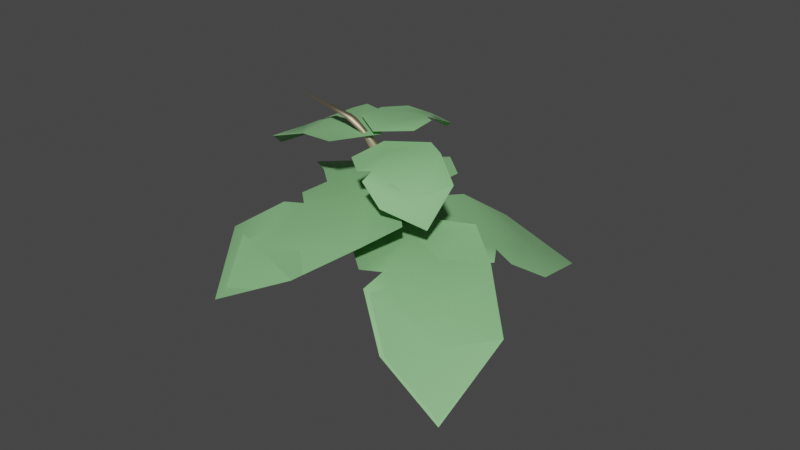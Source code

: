 # Source: BigLeafe2.blend  (saved by Blender 3.0.42; exported with 4.5.12 LTS)
import bpy
from mathutils import Matrix  # noqa: F401  (used for matrix-valued properties, if any)

bpy.ops.wm.read_factory_settings(use_empty=True)
scene = bpy.context.scene
scene.name = 'Scene'

# ---- materials (node trees are filled in below, after node groups)
mat_mat_1 = bpy.data.materials.new('Mat.1')
mat_mat_1.use_transparent_shadow = False
mat_mat_1.diffuse_color = (0.1319, 0.3, 0.123, 1.0)
mat_mat_1.roughness = 0.7451
mat_mat_1.specular_intensity = 1.0
mat_mat = bpy.data.materials.new('Mat')
mat_mat.use_transparent_shadow = False
mat_mat.diffuse_color = (0.2329, 0.53, 0.2173, 1.0)
mat_mat.roughness = 0.7451
mat_mat.specular_intensity = 1.0
mat_mat_2 = bpy.data.materials.new('Mat.2')
mat_mat_2.use_transparent_shadow = False
mat_mat_2.diffuse_color = (0.5, 0.4248, 0.285, 1.0)
mat_mat_2.roughness = 0.5528
mat_mat_2.specular_intensity = 1.0
mat_mat_2.metallic = 1.0

# ---- material node trees
mat_mat_1.use_nodes = True; mat_mat_1.node_tree.nodes.clear()
_N = mat_mat_1.node_tree.nodes; _L = mat_mat_1.node_tree.links
n0 = _N.new('ShaderNodeBsdfPrincipled'); n0.name = 'Principled BSDF'; n0.location = (10, 300)
n0.distribution = 'GGX'
n0.subsurface_method = 'RANDOM_WALK_SKIN'
n0.inputs[0].default_value = (0.1319, 0.3, 0.123, 1.0)
n0.inputs[2].default_value = 0.7451
n0.inputs[3].default_value = 1.45
n0.inputs[13].default_value = 1.0
n0.inputs[27].default_value = (0.0, 0.0, 0.0, 1.0)
n0.inputs[28].default_value = 1.0
n1 = _N.new('ShaderNodeOutputMaterial'); n1.name = 'Material Output'; n1.location = (300, 300)
n2 = _N.new('ShaderNodeNormalMap'); n2.name = 'Normal Map'; n2.location = (-300, -300)
n2.label = 'Normal/Map'
_L.new(n0.outputs[0], n1.inputs[0])
_L.new(n2.outputs[0], n0.inputs[5])
n1.is_active_output = True
mat_mat.use_nodes = True; mat_mat.node_tree.nodes.clear()
_N = mat_mat.node_tree.nodes; _L = mat_mat.node_tree.links
n0 = _N.new('ShaderNodeBsdfPrincipled'); n0.name = 'Principled BSDF'; n0.location = (10, 300)
n0.distribution = 'GGX'
n0.subsurface_method = 'RANDOM_WALK_SKIN'
n0.inputs[0].default_value = (0.2329, 0.53, 0.2173, 1.0)
n0.inputs[2].default_value = 0.7451
n0.inputs[3].default_value = 1.45
n0.inputs[13].default_value = 1.0
n0.inputs[27].default_value = (0.0, 0.0, 0.0, 1.0)
n0.inputs[28].default_value = 1.0
n1 = _N.new('ShaderNodeOutputMaterial'); n1.name = 'Material Output'; n1.location = (300, 300)
n2 = _N.new('ShaderNodeNormalMap'); n2.name = 'Normal Map'; n2.location = (-300, -300)
n2.label = 'Normal/Map'
_L.new(n0.outputs[0], n1.inputs[0])
_L.new(n2.outputs[0], n0.inputs[5])
n1.is_active_output = True
mat_mat_2.use_nodes = True; mat_mat_2.node_tree.nodes.clear()
_N = mat_mat_2.node_tree.nodes; _L = mat_mat_2.node_tree.links
n0 = _N.new('ShaderNodeBsdfPrincipled'); n0.name = 'Principled BSDF'; n0.location = (10, 300)
n0.distribution = 'GGX'
n0.subsurface_method = 'RANDOM_WALK_SKIN'
n0.inputs[0].default_value = (0.5, 0.4248, 0.285, 1.0)
n0.inputs[1].default_value = 1.0
n0.inputs[2].default_value = 0.5528
n0.inputs[3].default_value = 1.45
n0.inputs[13].default_value = 1.0
n0.inputs[27].default_value = (0.0, 0.0, 0.0, 1.0)
n0.inputs[28].default_value = 1.0
n1 = _N.new('ShaderNodeOutputMaterial'); n1.name = 'Material Output'; n1.location = (300, 300)
n2 = _N.new('ShaderNodeNormalMap'); n2.name = 'Normal Map'; n2.location = (-300, -300)
n2.label = 'Normal/Map'
_L.new(n0.outputs[0], n1.inputs[0])
_L.new(n2.outputs[0], n0.inputs[5])
n1.is_active_output = True

# ---- world
world_world = bpy.data.worlds.new('World'); scene.world = world_world
world_world.use_nodes = True; world_world.node_tree.nodes.clear()
_N = world_world.node_tree.nodes; _L = world_world.node_tree.links
n0 = _N.new('ShaderNodeOutputWorld'); n0.name = 'World Output'; n0.location = (300, 300)
n1 = _N.new('ShaderNodeBackground'); n1.name = 'Background'; n1.location = (10, 300)
n1.inputs[0].default_value = (0.05088, 0.05088, 0.05088, 1.0)
_L.new(n1.outputs[0], n0.inputs[0])
n0.is_active_output = True
world_world.color = (0.05088, 0.05088, 0.05088)
world_world.use_sun_shadow = False
world_world.sun_shadow_jitter_overblur = 0.0

# ---- meshes
me_mesh = bpy.data.meshes.new('Mesh')
me_mesh.from_pydata([(-56.6, -17.9, -1.062), (-31.75, -17.92, -11.73), (-28.77, -17.92, -34.18), (-40.52, -19.87, -42.33), (-47.47, -20.06, -38.61), (-47.34, -20.74, -45.87), (-67.35, -21.64, -53.73), (-92.31, -33.61, -48.49), (-90.95, -22.63, -22.99), (-90.95, -22.63, -22.99), (-90.95, -22.58, -23.1), (-70.72, -19.99, -10.14), (-56.64, -17.92, -1.08), (-56.58, -17.93, -1.044), (-31.69, -17.94, -11.7), (-28.82, -17.95, -34.16), (-40.47, -19.9, -42.35), (-47.4, -20.14, -38.63), (-47.36, -20.78, -45.87), (-67.33, -21.68, -53.74), (-92.27, -33.63, -48.52), (-91.0, -22.63, -22.99), (-91.0, -22.63, -22.99), (-91.07, -22.58, -23.07), (-70.76, -20.05, -10.07), (-56.6, -17.95, -1.058), (-78.33, -21.97, -39.5), (-57.07, -20.16, -26.79), (-57.37, -17.92, -27.01), (-78.4, -21.94, -39.56), (-42.15, -19.02, -17.89), (-42.35, -17.92, -18.06), (-2.595, -33.84, -12.83), (-33.46, -33.85, -8.403), (-48.72, -33.85, 13.48), (-41.33, -33.52, 24.96), (-32.32, -33.67, 23.03), (-37.06, -35.58, 29.58), (-24.98, -45.18, 38.56), (4.934, -54.85, 41.98), (16.18, -45.67, 14.41), (16.17, -45.67, 14.4), (16.14, -45.58, 14.4), (6.861, -34.88, 0.07934), (-2.558, -33.85, -12.8), (-2.618, -33.88, -12.84), (-33.52, -33.88, -8.469), (-48.75, -33.9, 13.47), (-41.36, -33.56, 24.96), (-32.3, -33.75, 23.0), (-37.02, -35.62, 29.54), (-25.02, -45.22, 38.57), (4.944, -54.91, 42.0), (16.23, -45.69, 14.42), (16.23, -45.68, 14.43), (16.28, -45.62, 14.38), (6.729, -34.91, 0.1351), (-2.584, -33.89, -12.83), (-5.559, -44.8, 27.78), (-16.5, -35.01, 13.19), (-16.0, -33.85, 13.54), (-5.972, -45.61, 27.33), (-26.42, -33.88, 0.5242), (-26.23, -33.85, 0.6791), (-22.32, 2.968, -27.92), (-34.35, 2.966, -19.01), (-29.42, 2.966, -6.837), (-19.61, 3.317, -4.041), (-16.45, 3.095, -6.886), (-14.89, 1.962, -3.146), (-3.065, -3.587, -2.017), (11.14, -11.1, -8.327), (4.243, -2.28, -20.7), (4.244, -2.281, -20.7), (4.282, -2.233, -20.67), (-10.78, 2.065, -24.99), (-22.29, 2.966, -27.92), (-22.32, 2.955, -27.91), (-34.39, 2.954, -19.01), (-29.43, 2.953, -6.831), (-19.62, 3.304, -4.042), (-16.44, 3.069, -6.922), (-14.87, 1.937, -3.153), (-3.068, -3.604, -2.024), (11.13, -11.12, -8.318), (4.233, -2.273, -20.69), (4.233, -2.277, -20.69), (4.324, -2.252, -20.69), (-10.81, 2.041, -24.91), (-22.3, 2.95, -27.91), (0.4864, -2.818, -10.6), (-14.52, 1.777, -14.34), (-14.03, 2.966, -14.41), (0.8702, -2.633, -10.47), (-26.09, 2.953, -17.11), (-25.94, 2.966, -17.11), (-33.95, -21.49, -35.1), (-30.33, -21.51, -9.685), (-4.671, -21.51, 0.9853), (9.625, -22.15, -6.303), (7.715, -22.63, -13.63), (14.85, -25.48, -10.4), (27.46, -33.96, -23.42), (33.79, -41.67, -50.35), (3.2, -28.86, -56.4), (3.204, -28.87, -56.4), (3.125, -28.79, -56.33), (-17.75, -21.29, -44.32), (-33.91, -21.51, -35.13), (-33.97, -21.53, -35.09), (-30.37, -21.53, -9.652), (-4.685, -21.54, 1.0), (9.621, -22.18, -6.28), (7.699, -22.67, -13.63), (14.81, -25.51, -10.44), (27.44, -33.99, -23.41), (33.8, -41.72, -50.38), (3.239, -28.84, -56.42), (3.238, -28.84, -56.42), (3.115, -28.8, -56.4), (-17.69, -21.33, -44.24), (-33.97, -21.54, -35.13), (16.62, -31.09, -38.78), (-3.061, -22.7, -26.18), (-2.753, -21.51, -26.42), (16.76, -31.22, -38.87), (-19.04, -21.53, -16.52), (-18.92, -21.51, -16.61), (-42.78, 1.155, -30.95), (-31.37, 1.147, -17.52), (-13.5, 1.147, -21.33), (-8.458, 1.608, -31.2), (-12.17, 1.196, -34.78), (-7.89, -1.572, -34.66), (-6.46, -9.589, -45.55), (-11.26, -16.25, -63.81), (-29.71, -5.686, -57.5), (-29.71, -5.687, -57.5), (-29.75, -5.713, -57.41), (-37.38, 0.2045, -42.64), (-42.77, 1.147, -30.99), (-42.76, 1.135, -30.95), (-31.38, 1.131, -17.48), (-13.49, 1.131, -21.32), (-8.45, 1.592, -31.19), (-12.19, 1.162, -34.76), (-7.915, -1.595, -34.69), (-6.495, -9.602, -45.55), (-11.25, -16.28, -63.81), (-29.69, -5.688, -57.48), (-29.69, -5.691, -57.48), (-29.77, -5.739, -57.45), (-37.27, 0.1787, -42.6), (-42.78, 1.127, -30.97), (-15.95, -6.671, -52.18), (-22.61, -0.02538, -37.65), (-22.64, 1.147, -38.11), (-15.77, -6.63, -52.41), (-27.79, 1.131, -25.89), (-27.76, 1.147, -26.04), (-27.13, -28.54, 14.47), (-28.47, -28.57, -10.93), (-55.13, -28.57, -18.87), (-71.18, -26.96, -9.858), (-69.93, -27.16, -2.596), (-77.54, -29.56, -6.019), (-93.84, -40.95, 5.291), (-96.36, -59.76, 24.42), (-70.16, -42.88, 36.12), (-70.17, -42.86, 36.11), (-70.03, -42.78, 36.06), (-45.31, -32.47, 24.93), (-27.15, -28.57, 14.5), (-27.11, -28.56, 14.44), (-28.42, -28.59, -10.98), (-55.13, -28.59, -18.9), (-71.19, -26.99, -9.904), (-69.9, -27.23, -2.609), (-77.51, -29.6, -5.969), (-93.85, -40.97, 5.253), (-96.37, -59.79, 24.38), (-70.19, -42.89, 36.14), (-70.19, -42.87, 36.13), (-70.03, -42.82, 36.15), (-45.35, -32.45, 24.86), (-27.18, -28.6, 14.49), (-82.45, -41.99, 19.35), (-59.72, -29.69, 8.636), (-59.95, -28.57, 9.182), (-82.91, -41.9, 19.58), (-41.32, -28.61, -2.823), (-41.5, -28.57, -2.61), (-24.44, -2.404, -2.531), (-28.6, -2.42, -17.43), (-44.58, -2.42, -22.59), (-52.35, -3.295, -17.62), (-50.71, -3.338, -13.31), (-54.53, -5.477, -15.11), (-57.81, -12.33, -8.017), (-53.68, -19.41, 6.102), (-43.31, -7.598, 11.28), (-43.32, -7.602, 11.28), (-43.37, -7.628, 11.31), (-33.25, -1.832, 3.635), (-24.46, -2.42, -2.511), (-24.43, -2.413, -2.542), (-28.54, -2.435, -17.47), (-44.57, -2.441, -22.59), (-52.34, -3.309, -17.64), (-50.68, -3.374, -13.3), (-54.51, -5.496, -15.1), (-57.87, -12.34, -8.039), (-53.71, -19.43, 6.122), (-43.35, -7.594, 11.27), (-43.35, -7.593, 11.27), (-43.38, -7.635, 11.34), (-33.34, -1.857, 3.531), (-24.39, -2.431, -2.517), (-51.79, -9.868, 1.182), (-43.08, -3.519, -6.612), (-43.53, -2.42, -6.257), (-51.99, -9.99, 1.269), (-34.62, -2.431, -12.96), (-34.78, -2.42, -12.81)], [], [(21, 29, 23), (17, 27, 29), (26, 28, 4), (26, 7, 8), (31, 2, 3), (17, 16, 30), (53, 61, 55), (49, 59, 61), (58, 60, 36), (58, 39, 40), (63, 34, 35), (49, 48, 62), (85, 93, 87), (81, 91, 93), (90, 92, 68), (90, 71, 72), (95, 66, 67), (81, 80, 94), (117, 125, 119), (113, 123, 125), (122, 124, 100), (122, 103, 104), (127, 98, 99), (113, 112, 126), (149, 157, 151), (145, 155, 157), (154, 156, 132), (154, 135, 136), (159, 130, 131), (145, 144, 158), (181, 189, 183), (177, 187, 189), (186, 188, 164), (186, 167, 168), (191, 162, 163), (177, 176, 190), (213, 221, 215), (209, 219, 221), (218, 220, 196), (218, 199, 200), (223, 194, 195), (209, 208, 222), (2, 31, 1), (11, 12, 31), (1, 31, 12), (19, 29, 20), (29, 27, 24), (11, 28, 26), (14, 1, 0), (15, 2, 1), (16, 3, 2), (17, 4, 3), (18, 5, 4), (19, 6, 5), (20, 7, 6), (20, 8, 7), (21, 9, 8), (23, 10, 9), (24, 11, 10), (25, 12, 11), (13, 0, 12), (7, 26, 6), (30, 14, 13), (27, 30, 25), (14, 30, 15), (34, 63, 33), (43, 44, 63), (33, 63, 44), (51, 61, 52), (61, 59, 56), (43, 60, 58), (46, 33, 32), (47, 34, 33), (48, 35, 34), (49, 36, 35), (50, 37, 36), (51, 38, 37), (52, 39, 38), (53, 40, 39), (54, 41, 40), (55, 42, 41), (55, 43, 42), (57, 44, 43), (45, 32, 44), (39, 58, 38), (62, 46, 45), (59, 62, 57), (46, 62, 47), (66, 95, 65), (75, 76, 95), (65, 95, 76), (83, 93, 84), (93, 91, 88), (75, 92, 90), (78, 65, 64), (79, 66, 65), (80, 67, 66), (81, 68, 67), (82, 69, 68), (83, 70, 69), (84, 71, 70), (85, 72, 71), (86, 73, 72), (86, 74, 73), (87, 75, 74), (89, 76, 75), (77, 64, 76), (71, 90, 70), (94, 78, 77), (91, 94, 89), (78, 94, 79), (98, 127, 97), (107, 108, 127), (97, 127, 108), (115, 125, 116), (125, 123, 120), (107, 124, 122), (110, 97, 96), (111, 98, 97), (112, 99, 98), (113, 100, 99), (114, 101, 100), (115, 102, 101), (116, 103, 102), (117, 104, 103), (118, 105, 104), (119, 106, 105), (119, 107, 106), (121, 108, 107), (109, 96, 108), (103, 122, 102), (126, 110, 109), (123, 126, 121), (110, 126, 111), (130, 159, 129), (139, 140, 159), (129, 159, 140), (147, 157, 148), (157, 155, 152), (139, 156, 154), (142, 129, 128), (143, 130, 129), (144, 131, 130), (145, 132, 131), (146, 133, 132), (147, 134, 133), (148, 135, 134), (149, 136, 135), (150, 137, 136), (150, 138, 137), (151, 139, 138), (153, 140, 139), (141, 128, 140), (135, 154, 134), (158, 142, 141), (155, 158, 153), (142, 158, 143), (162, 191, 161), (171, 172, 191), (161, 191, 172), (179, 189, 180), (189, 187, 184), (171, 188, 186), (174, 161, 160), (175, 162, 161), (176, 163, 162), (177, 164, 163), (178, 165, 164), (179, 166, 165), (180, 167, 166), (181, 168, 167), (182, 169, 168), (183, 170, 169), (184, 171, 170), (185, 172, 171), (173, 160, 172), (167, 186, 166), (190, 174, 173), (187, 190, 185), (174, 190, 175), (194, 223, 193), (203, 204, 223), (193, 223, 204), (211, 221, 212), (221, 219, 216), (203, 220, 218), (206, 193, 192), (207, 194, 193), (208, 195, 194), (209, 196, 195), (210, 197, 196), (210, 198, 197), (212, 199, 198), (213, 200, 199), (214, 201, 200), (215, 202, 201), (215, 203, 202), (217, 204, 203), (205, 192, 204), (199, 218, 198), (217, 206, 205), (219, 222, 217), (206, 222, 207), (28, 11, 31), (0, 1, 12), (23, 29, 24), (10, 11, 26), (13, 14, 0), (14, 15, 1), (15, 16, 2), (16, 17, 3), (17, 18, 4), (18, 19, 5), (19, 20, 6), (20, 21, 8), (21, 22, 9), (22, 23, 9), (23, 24, 10), (24, 25, 11), (25, 13, 12), (25, 30, 13), (24, 27, 25), (60, 43, 63), (32, 33, 44), (55, 61, 56), (42, 43, 58), (45, 46, 32), (46, 47, 33), (47, 48, 34), (48, 49, 35), (49, 50, 36), (50, 51, 37), (51, 52, 38), (52, 53, 39), (53, 54, 40), (54, 55, 41), (55, 56, 43), (56, 57, 43), (57, 45, 44), (57, 62, 45), (56, 59, 57), (92, 75, 95), (64, 65, 76), (87, 93, 88), (74, 75, 90), (77, 78, 64), (78, 79, 65), (79, 80, 66), (80, 81, 67), (81, 82, 68), (82, 83, 69), (83, 84, 70), (84, 85, 71), (85, 86, 72), (86, 87, 74), (87, 88, 75), (88, 89, 75), (89, 77, 76), (89, 94, 77), (88, 91, 89), (124, 107, 127), (96, 97, 108), (119, 125, 120), (106, 107, 122), (109, 110, 96), (110, 111, 97), (111, 112, 98), (112, 113, 99), (113, 114, 100), (114, 115, 101), (115, 116, 102), (116, 117, 103), (117, 118, 104), (118, 119, 105), (119, 120, 107), (120, 121, 107), (121, 109, 108), (121, 126, 109), (120, 123, 121), (156, 139, 159), (128, 129, 140), (151, 157, 152), (138, 139, 154), (141, 142, 128), (142, 143, 129), (143, 144, 130), (144, 145, 131), (145, 146, 132), (146, 147, 133), (147, 148, 134), (148, 149, 135), (149, 150, 136), (150, 151, 138), (151, 152, 139), (152, 153, 139), (153, 141, 140), (153, 158, 141), (152, 155, 153), (188, 171, 191), (160, 161, 172), (183, 189, 184), (170, 171, 186), (173, 174, 160), (174, 175, 161), (175, 176, 162), (176, 177, 163), (177, 178, 164), (178, 179, 165), (179, 180, 166), (180, 181, 167), (181, 182, 168), (182, 183, 169), (183, 184, 170), (184, 185, 171), (185, 173, 172), (185, 190, 173), (184, 187, 185), (220, 203, 223), (192, 193, 204), (215, 221, 216), (202, 203, 218), (205, 206, 192), (206, 207, 193), (207, 208, 194), (208, 209, 195), (209, 210, 196), (210, 211, 198), (211, 212, 198), (212, 213, 199), (213, 214, 200), (214, 215, 201), (215, 216, 203), (216, 217, 203), (217, 205, 204), (217, 222, 206), (216, 219, 217), (21, 20, 29), (22, 21, 23), (29, 19, 18), (5, 6, 26), (10, 26, 8), (9, 10, 8), (31, 3, 4), (16, 15, 30), (53, 52, 61), (54, 53, 55), (61, 51, 50), (37, 38, 58), (42, 58, 40), (41, 42, 40), (63, 35, 36), (48, 47, 62), (85, 84, 93), (86, 85, 87), (93, 83, 82), (69, 70, 90), (74, 90, 72), (73, 74, 72), (95, 67, 68), (80, 79, 94), (117, 116, 125), (118, 117, 119), (125, 115, 114), (101, 102, 122), (106, 122, 104), (105, 106, 104), (127, 99, 100), (112, 111, 126), (149, 148, 157), (150, 149, 151), (157, 147, 146), (133, 134, 154), (138, 154, 136), (137, 138, 136), (159, 131, 132), (144, 143, 158), (181, 180, 189), (182, 181, 183), (189, 179, 178), (165, 166, 186), (170, 186, 168), (169, 170, 168), (191, 163, 164), (176, 175, 190), (213, 212, 221), (214, 213, 215), (221, 211, 210), (197, 198, 218), (202, 218, 200), (201, 202, 200), (223, 195, 196), (208, 207, 222), (17, 29, 18), (4, 5, 26), (28, 31, 4), (49, 61, 50), (36, 37, 58), (60, 63, 36), (81, 93, 82), (68, 69, 90), (92, 95, 68), (113, 125, 114), (100, 101, 122), (124, 127, 100), (145, 157, 146), (132, 133, 154), (156, 159, 132), (177, 189, 178), (164, 165, 186), (188, 191, 164), (209, 221, 210), (196, 197, 218), (220, 223, 196), (27, 17, 30), (59, 49, 62), (91, 81, 94), (123, 113, 126), (155, 145, 158), (187, 177, 190), (219, 209, 222)])
me_mesh.polygons.foreach_set('use_smooth', [True] * 420)
me_mesh.polygons.foreach_set('material_index', [1, 1, 1, 1, 1, 1, 1, 1, 1, 1, 1, 1, 1, 1, 1, 1, 1, 1, 1, 1, 1, 1, 1, 1, 1, 1, 1, 1, 1, 1, 1, 1, 1, 1, 1, 1, 1, 1, 1, 1, 1, 1, 1, 1, 1, 1, 1, 1, 1, 1, 1, 1, 1, 1, 1, 1, 1, 1, 1, 1, 1, 1, 1, 1, 1, 1, 1, 1, 1, 1, 1, 1, 1, 1, 1, 1, 1, 1, 1, 1, 1, 1, 1, 1, 1, 1, 1, 1, 1, 1, 1, 1, 1, 1, 1, 1, 1, 1, 1, 1, 1, 1, 1, 1, 1, 1, 1, 1, 1, 1, 1, 1, 1, 1, 1, 1, 1, 1, 1, 1, 1, 1, 1, 1, 1, 1, 1, 1, 1, 1, 1, 1, 1, 1, 1, 1, 1, 1, 1, 1, 1, 1, 1, 1, 1, 1, 1, 1, 1, 1, 1, 1, 1, 1, 1, 1, 1, 1, 1, 1, 1, 1, 1, 1, 1, 1, 1, 1, 1, 1, 1, 1, 1, 1, 1, 1, 1, 1, 1, 1, 1, 1, 1, 1, 1, 1, 1, 1, 1, 1, 1, 1, 1, 1, 1, 1, 1, 1, 1, 1, 1, 1, 1, 1, 1, 1, 1, 1, 1, 1, 1, 1, 1, 1, 1, 1, 1, 1, 1, 1, 1, 1, 1, 1, 1, 1, 1, 1, 1, 1, 1, 1, 1, 1, 1, 1, 1, 1, 1, 1, 1, 1, 1, 1, 1, 1, 1, 1, 1, 1, 1, 1, 1, 1, 1, 1, 1, 1, 1, 1, 1, 1, 1, 1, 1, 1, 1, 1, 1, 1, 1, 1, 1, 1, 1, 1, 1, 1, 1, 1, 1, 1, 1, 1, 1, 1, 1, 1, 1, 1, 1, 1, 1, 1, 1, 1, 1, 1, 1, 1, 1, 1, 1, 1, 1, 1, 1, 1, 1, 1, 1, 1, 1, 1, 1, 1, 1, 1, 1, 1, 1, 1, 1, 1, 1, 1, 1, 1, 1, 1, 1, 1, 1, 1, 1, 1, 1, 1, 1, 1, 1, 1, 1, 1, 1, 1, 1, 1, 1, 1, 1, 1, 1, 1, 1, 1, 1, 1, 1, 1, 1, 1, 1, 1, 1, 1, 1, 1, 1, 1, 1, 1, 1, 1, 1, 1, 1, 1, 1, 1, 1, 1, 1, 1, 1, 1, 1, 1, 1, 1, 1, 1, 1, 1, 1, 1, 1, 1, 1, 1, 1, 1, 1, 1, 1, 1, 1, 1, 1, 1, 1, 1, 1, 1, 1, 1, 1, 1, 1, 1])
_k = set([(0, 12), (0, 13), (1, 2), (1, 14), (1, 15), (2, 15), (2, 16), (3, 4), (3, 16), (4, 5), (4, 17), (4, 18), (5, 6), (5, 18), (6, 19), (7, 8), (7, 20), (8, 9), (8, 20), (8, 21), (8, 26), (9, 21), (9, 22), (10, 23), (10, 26), (11, 12), (11, 24), (11, 25), (12, 25), (13, 14), (13, 25), (14, 15), (16, 17), (17, 18), (18, 19), (19, 20), (20, 21), (21, 29), (22, 23), (23, 24), (23, 29), (24, 25), (32, 44), (32, 45), (32, 46), (33, 46), (34, 47), (35, 36), (35, 48), (36, 37), (36, 49), (37, 50), (37, 51), (38, 51), (39, 52), (40, 42), (40, 53), (40, 54), (41, 42), (41, 54), (42, 55), (43, 44), (43, 55), (43, 56), (43, 57), (44, 57), (45, 46), (45, 57), (46, 47), (47, 48), (48, 49), (51, 52), (52, 53), (53, 54), (53, 55), (54, 55), (64, 76), (64, 77), (64, 78), (65, 78), (66, 67), (66, 79), (67, 68), (67, 80), (68, 69), (68, 81), (69, 70), (69, 82), (70, 83), (71, 72), (71, 84), (71, 85), (72, 73), (72, 74), (72, 85), (72, 90), (73, 74), (73, 86), (74, 86), (74, 87), (74, 90), (75, 76), (75, 87), (75, 88), (76, 89), (77, 89), (78, 79), (79, 80), (82, 83), (83, 84), (85, 86), (85, 87), (85, 93), (86, 87), (87, 93), (96, 108), (96, 109), (97, 98), (97, 110), (98, 99), (98, 111), (99, 100), (99, 112), (100, 101), (100, 113), (101, 102), (101, 114), (102, 115), (103, 104), (103, 116), (103, 117), (104, 105), (104, 106), (104, 117), (105, 106), (105, 118), (105, 119), (106, 119), (107, 119), (107, 120), (107, 121), (108, 109), (108, 121), (109, 110), (109, 121), (110, 111), (111, 112), (112, 113), (113, 114), (115, 116), (116, 117), (117, 118), (117, 119), (118, 119), (128, 140), (128, 141), (128, 142), (129, 142), (130, 143), (131, 132), (131, 144), (132, 133), (132, 145), (133, 134), (133, 146), (134, 147), (134, 148), (135, 136), (135, 148), (135, 149), (136, 138), (136, 149), (136, 150), (137, 150), (138, 150), (138, 151), (139, 140), (139, 151), (139, 152), (139, 153), (140, 141), (140, 153), (141, 142), (141, 153), (142, 143), (143, 144), (144, 145), (145, 146), (148, 149), (149, 150), (149, 151), (149, 157), (150, 151), (151, 157), (160, 161), (160, 172), (160, 173), (161, 174), (162, 175), (163, 164), (163, 176), (164, 165), (164, 177), (165, 178), (165, 179), (166, 179), (167, 180), (167, 181), (168, 170), (168, 181), (169, 170), (169, 182), (170, 171), (170, 183), (170, 184), (171, 172), (171, 184), (171, 185), (172, 173), (172, 185), (173, 174), (174, 175), (175, 176), (176, 177), (177, 178), (179, 180), (180, 181), (181, 182), (181, 183), (183, 184), (192, 204), (192, 205), (193, 194), (193, 206), (194, 207), (195, 196), (195, 208), (196, 197), (196, 209), (197, 198), (197, 210), (198, 210), (198, 211), (199, 200), (199, 212), (199, 213), (200, 201), (200, 202), (200, 213), (200, 214), (200, 218), (201, 202), (201, 214), (201, 215), (202, 215), (202, 218), (203, 215), (203, 216), (203, 217), (204, 205), (204, 217), (206, 207), (206, 217), (207, 208), (209, 210), (210, 211), (211, 212), (212, 213), (213, 221), (215, 221)])
me_mesh.attributes.new('sharp_edge', 'BOOLEAN', 'EDGE').data.foreach_set('value', [ (min(e.vertices), max(e.vertices)) in _k for e in me_mesh.edges])
_uv = me_mesh.uv_layers.new(name='UVW')
_uv.uv.foreach_set('vector', [0.01811, 0.3077, 0.2416, 0.306, 0.01804, 0.3093, 0.4027, 0.6244, 0.2387, 0.6224, 0.2416, 0.306, 0.2416, 0.306, 0.2387, 0.6224, 0.4027, 0.6244, 0.2416, 0.306, 0.2443, 0.0, 0.01811, 0.3077, 0.2367, 0.8438, 0.4615, 0.8507, 0.4751, 0.6652, 0.4027, 0.6244, 0.4751, 0.6652, 0.2367, 0.8438, 0.01811, 0.3077, 0.2416, 0.306, 0.01804, 0.3093, 0.4027, 0.6244, 0.2387, 0.6224, 0.2416, 0.306, 0.2416, 0.306, 0.2387, 0.6224, 0.4027, 0.6244, 0.2416, 0.306, 0.2443, 0.0, 0.01811, 0.3077, 0.2367, 0.8438, 0.4615, 0.8507, 0.4751, 0.6652, 0.4027, 0.6244, 0.4751, 0.6652, 0.2367, 0.8438, 0.01811, 0.3077, 0.2416, 0.306, 0.01804, 0.3093, 0.4027, 0.6244, 0.2387, 0.6224, 0.2416, 0.306, 0.2416, 0.306, 0.2387, 0.6224, 0.4027, 0.6244, 0.2416, 0.306, 0.2443, 0.0, 0.01811, 0.3077, 0.2367, 0.8438, 0.4615, 0.8507, 0.4751, 0.6652, 0.4027, 0.6244, 0.4751, 0.6652, 0.2367, 0.8438, 0.01811, 0.3077, 0.2416, 0.306, 0.01804, 0.3093, 0.4027, 0.6244, 0.2387, 0.6224, 0.2416, 0.306, 0.2416, 0.306, 0.2387, 0.6224, 0.4027, 0.6244, 0.2416, 0.306, 0.2443, 0.0, 0.01811, 0.3077, 0.2367, 0.8438, 0.4615, 0.8507, 0.4751, 0.6652, 0.4027, 0.6244, 0.4751, 0.6652, 0.2367, 0.8438, 0.01811, 0.3077, 0.2416, 0.306, 0.01804, 0.3093, 0.4027, 0.6244, 0.2387, 0.6224, 0.2416, 0.306, 0.2416, 0.306, 0.2387, 0.6224, 0.4027, 0.6244, 0.2416, 0.306, 0.2443, 0.0, 0.01811, 0.3077, 0.2367, 0.8438, 0.4615, 0.8507, 0.4751, 0.6652, 0.4027, 0.6244, 0.4751, 0.6652, 0.2367, 0.8438, 0.01811, 0.3077, 0.2416, 0.306, 0.01804, 0.3093, 0.4027, 0.6244, 0.2387, 0.6224, 0.2416, 0.306, 0.2416, 0.306, 0.2387, 0.6224, 0.4027, 0.6244, 0.2416, 0.306, 0.2443, 0.0, 0.01811, 0.3077, 0.2367, 0.8438, 0.4615, 0.8507, 0.4751, 0.6652, 0.4027, 0.6244, 0.4751, 0.6652, 0.2367, 0.8438, 0.01811, 0.3077, 0.2416, 0.306, 0.01804, 0.3093, 0.4027, 0.6244, 0.2387, 0.6224, 0.2416, 0.306, 0.2416, 0.306, 0.2387, 0.6224, 0.4027, 0.6244, 0.2416, 0.306, 0.2443, 0.0, 0.01811, 0.3077, 0.2367, 0.8438, 0.4615, 0.8507, 0.4751, 0.6652, 0.4027, 0.6244, 0.4751, 0.6652, 0.2367, 0.8438, 0.4615, 0.8507, 0.2367, 0.8438, 0.2353, 1.0, 0.007436, 0.6196, 2.187e-05, 0.8365, 0.2367, 0.8438, 0.2353, 1.0, 0.2367, 0.8438, 2.187e-05, 0.8365, 0.4344, 0.3032, 0.2416, 0.306, 0.2443, 0.0, 0.2416, 0.306, 0.2387, 0.6224, 0.007436, 0.6196, 0.007436, 0.6196, 0.2387, 0.6224, 0.2416, 0.306, 0.1168, 0.0, 0.1168, 1.0, 0.0, 1.0, 0.2274, 0.0, 0.2274, 1.0, 0.1168, 1.0, 0.3033, 0.0, 0.3033, 1.0, 0.2274, 1.0, 0.3372, 0.0, 0.3372, 1.0, 0.3033, 1.0, 0.3739, 0.0, 0.3739, 1.0, 0.3372, 1.0, 0.482, 0.0, 0.482, 1.0, 0.3739, 1.0, 0.628, 0.0, 0.628, 1.0, 0.482, 1.0, 0.628, 0.0, 0.7838, 1.0, 0.628, 1.0, 0.7838, 0.0, 0.7838, 1.0, 0.7838, 1.0, 0.7845, 0.0, 0.7845, 1.0, 0.7838, 1.0, 0.9112, 0.0, 0.9112, 1.0, 0.7845, 1.0, 0.9997, 0.0, 0.9997, 1.0, 0.9112, 1.0, 1.0, 0.0, 1.0, 1.0, 0.9997, 1.0, 0.2443, 0.0, 0.2416, 0.306, 0.4344, 0.3032, 0.2367, 0.8438, 0.2353, 1.0, 0.0, 0.8371, 0.2387, 0.6224, 0.2367, 0.8438, 2.187e-05, 0.8365, 0.2353, 1.0, 0.2367, 0.8438, 0.4615, 0.8507, 0.4615, 0.8507, 0.2367, 0.8438, 0.2353, 1.0, 0.007436, 0.6196, 2.187e-05, 0.8365, 0.2367, 0.8438, 0.2353, 1.0, 0.2367, 0.8438, 2.187e-05, 0.8365, 0.4344, 0.3032, 0.2416, 0.306, 0.2443, 0.0, 0.2416, 0.306, 0.2387, 0.6224, 0.007436, 0.6196, 0.007436, 0.6196, 0.2387, 0.6224, 0.2416, 0.306, 0.1168, 0.0, 0.1168, 1.0, 0.0, 1.0, 0.2274, 0.0, 0.2274, 1.0, 0.1168, 1.0, 0.3033, 0.0, 0.3033, 1.0, 0.2274, 1.0, 0.3372, 0.0, 0.3372, 1.0, 0.3033, 1.0, 0.3739, 0.0, 0.3739, 1.0, 0.3372, 1.0, 0.482, 0.0, 0.482, 1.0, 0.3739, 1.0, 0.628, 0.0, 0.628, 1.0, 0.482, 1.0, 0.7838, 0.0, 0.7838, 1.0, 0.628, 1.0, 0.7838, 0.0, 0.7838, 1.0, 0.7838, 1.0, 0.7845, 0.0, 0.7845, 1.0, 0.7838, 1.0, 0.7845, 0.0, 0.9112, 1.0, 0.7845, 1.0, 0.9997, 0.0, 0.9997, 1.0, 0.9112, 1.0, 1.0, 0.0, 1.0, 1.0, 0.9997, 1.0, 0.2443, 0.0, 0.2416, 0.306, 0.4344, 0.3032, 0.2367, 0.8438, 0.2353, 1.0, 0.0, 0.8371, 0.2387, 0.6224, 0.2367, 0.8438, 2.187e-05, 0.8365, 0.2353, 1.0, 0.2367, 0.8438, 0.4615, 0.8507, 0.4615, 0.8507, 0.2367, 0.8438, 0.2353, 1.0, 0.007436, 0.6196, 2.187e-05, 0.8365, 0.2367, 0.8438, 0.2353, 1.0, 0.2367, 0.8438, 2.187e-05, 0.8365, 0.4344, 0.3032, 0.2416, 0.306, 0.2443, 0.0, 0.2416, 0.306, 0.2387, 0.6224, 0.007436, 0.6196, 0.007436, 0.6196, 0.2387, 0.6224, 0.2416, 0.306, 0.1168, 0.0, 0.1168, 1.0, 0.0, 1.0, 0.2274, 0.0, 0.2274, 1.0, 0.1168, 1.0, 0.3033, 0.0, 0.3033, 1.0, 0.2274, 1.0, 0.3372, 0.0, 0.3372, 1.0, 0.3033, 1.0, 0.3739, 0.0, 0.3739, 1.0, 0.3372, 1.0, 0.482, 0.0, 0.482, 1.0, 0.3739, 1.0, 0.628, 0.0, 0.628, 1.0, 0.482, 1.0, 0.7838, 0.0, 0.7838, 1.0, 0.628, 1.0, 0.7838, 0.0, 0.7838, 1.0, 0.7838, 1.0, 0.7838, 0.0, 0.7845, 1.0, 0.7838, 1.0, 0.7845, 0.0, 0.9112, 1.0, 0.7845, 1.0, 0.9997, 0.0, 0.9997, 1.0, 0.9112, 1.0, 1.0, 0.0, 1.0, 1.0, 0.9997, 1.0, 0.2443, 0.0, 0.2416, 0.306, 0.4344, 0.3032, 0.2367, 0.8438, 0.2353, 1.0, 0.0, 0.8371, 0.2387, 0.6224, 0.2367, 0.8438, 2.187e-05, 0.8365, 0.2353, 1.0, 0.2367, 0.8438, 0.4615, 0.8507, 0.4615, 0.8507, 0.2367, 0.8438, 0.2353, 1.0, 0.007436, 0.6196, 2.187e-05, 0.8365, 0.2367, 0.8438, 0.2353, 1.0, 0.2367, 0.8438, 2.187e-05, 0.8365, 0.4344, 0.3032, 0.2416, 0.306, 0.2443, 0.0, 0.2416, 0.306, 0.2387, 0.6224, 0.007436, 0.6196, 0.007436, 0.6196, 0.2387, 0.6224, 0.2416, 0.306, 0.1168, 0.0, 0.1168, 1.0, 0.0, 1.0, 0.2274, 0.0, 0.2274, 1.0, 0.1168, 1.0, 0.3033, 0.0, 0.3033, 1.0, 0.2274, 1.0, 0.3372, 0.0, 0.3372, 1.0, 0.3033, 1.0, 0.3739, 0.0, 0.3739, 1.0, 0.3372, 1.0, 0.482, 0.0, 0.482, 1.0, 0.3739, 1.0, 0.628, 0.0, 0.628, 1.0, 0.482, 1.0, 0.7838, 0.0, 0.7838, 1.0, 0.628, 1.0, 0.7838, 0.0, 0.7838, 1.0, 0.7838, 1.0, 0.7845, 0.0, 0.7845, 1.0, 0.7838, 1.0, 0.7845, 0.0, 0.9112, 1.0, 0.7845, 1.0, 0.9997, 0.0, 0.9997, 1.0, 0.9112, 1.0, 1.0, 0.0, 1.0, 1.0, 0.9997, 1.0, 0.2443, 0.0, 0.2416, 0.306, 0.4344, 0.3032, 0.2367, 0.8438, 0.2353, 1.0, 0.0, 0.8371, 0.2387, 0.6224, 0.2367, 0.8438, 2.187e-05, 0.8365, 0.2353, 1.0, 0.2367, 0.8438, 0.4615, 0.8507, 0.4615, 0.8507, 0.2367, 0.8438, 0.2353, 1.0, 0.007436, 0.6196, 2.187e-05, 0.8365, 0.2367, 0.8438, 0.2353, 1.0, 0.2367, 0.8438, 2.187e-05, 0.8365, 0.4344, 0.3032, 0.2416, 0.306, 0.2443, 0.0, 0.2416, 0.306, 0.2387, 0.6224, 0.007436, 0.6196, 0.007436, 0.6196, 0.2387, 0.6224, 0.2416, 0.306, 0.1168, 0.0, 0.1168, 1.0, 0.0, 1.0, 0.2274, 0.0, 0.2274, 1.0, 0.1168, 1.0, 0.3033, 0.0, 0.3033, 1.0, 0.2274, 1.0, 0.3372, 0.0, 0.3372, 1.0, 0.3033, 1.0, 0.3739, 0.0, 0.3739, 1.0, 0.3372, 1.0, 0.482, 0.0, 0.482, 1.0, 0.3739, 1.0, 0.628, 0.0, 0.628, 1.0, 0.482, 1.0, 0.7838, 0.0, 0.7838, 1.0, 0.628, 1.0, 0.7838, 0.0, 0.7838, 1.0, 0.7838, 1.0, 0.7838, 0.0, 0.7845, 1.0, 0.7838, 1.0, 0.7845, 0.0, 0.9112, 1.0, 0.7845, 1.0, 0.9997, 0.0, 0.9997, 1.0, 0.9112, 1.0, 1.0, 0.0, 1.0, 1.0, 0.9997, 1.0, 0.2443, 0.0, 0.2416, 0.306, 0.4344, 0.3032, 0.2367, 0.8438, 0.2353, 1.0, 0.0, 0.8371, 0.2387, 0.6224, 0.2367, 0.8438, 2.187e-05, 0.8365, 0.2353, 1.0, 0.2367, 0.8438, 0.4615, 0.8507, 0.4615, 0.8507, 0.2367, 0.8438, 0.2353, 1.0, 0.007436, 0.6196, 2.187e-05, 0.8365, 0.2367, 0.8438, 0.2353, 1.0, 0.2367, 0.8438, 2.187e-05, 0.8365, 0.4344, 0.3032, 0.2416, 0.306, 0.2443, 0.0, 0.2416, 0.306, 0.2387, 0.6224, 0.007436, 0.6196, 0.007436, 0.6196, 0.2387, 0.6224, 0.2416, 0.306, 0.1168, 0.0, 0.1168, 1.0, 0.0, 1.0, 0.2274, 0.0, 0.2274, 1.0, 0.1168, 1.0, 0.3033, 0.0, 0.3033, 1.0, 0.2274, 1.0, 0.3372, 0.0, 0.3372, 1.0, 0.3033, 1.0, 0.3739, 0.0, 0.3739, 1.0, 0.3372, 1.0, 0.482, 0.0, 0.482, 1.0, 0.3739, 1.0, 0.628, 0.0, 0.628, 1.0, 0.482, 1.0, 0.7838, 0.0, 0.7838, 1.0, 0.628, 1.0, 0.7838, 0.0, 0.7838, 1.0, 0.7838, 1.0, 0.7845, 0.0, 0.7845, 1.0, 0.7838, 1.0, 0.9112, 0.0, 0.9112, 1.0, 0.7845, 1.0, 0.9997, 0.0, 0.9997, 1.0, 0.9112, 1.0, 1.0, 0.0, 1.0, 1.0, 0.9997, 1.0, 0.2443, 0.0, 0.2416, 0.306, 0.4344, 0.3032, 0.2367, 0.8438, 0.2353, 1.0, 0.0, 0.8371, 0.2387, 0.6224, 0.2367, 0.8438, 2.187e-05, 0.8365, 0.2353, 1.0, 0.2367, 0.8438, 0.4615, 0.8507, 0.4615, 0.8507, 0.2367, 0.8438, 0.2353, 1.0, 0.007436, 0.6196, 2.187e-05, 0.8365, 0.2367, 0.8438, 0.2353, 1.0, 0.2367, 0.8438, 2.187e-05, 0.8365, 0.4344, 0.3032, 0.2416, 0.306, 0.2443, 0.0, 0.2416, 0.306, 0.2387, 0.6224, 0.007436, 0.6196, 0.007436, 0.6196, 0.2387, 0.6224, 0.2416, 0.306, 0.1168, 0.0, 0.1168, 1.0, 0.0, 1.0, 0.2274, 0.0, 0.2274, 1.0, 0.1168, 1.0, 0.3033, 0.0, 0.3033, 1.0, 0.2274, 1.0, 0.3372, 0.0, 0.3372, 1.0, 0.3033, 1.0, 0.3739, 0.0, 0.3739, 1.0, 0.3372, 1.0, 0.3739, 0.0, 0.482, 1.0, 0.3739, 1.0, 0.628, 0.0, 0.628, 1.0, 0.482, 1.0, 0.7838, 0.0, 0.7838, 1.0, 0.628, 1.0, 0.7838, 0.0, 0.7838, 1.0, 0.7838, 1.0, 0.7845, 0.0, 0.7845, 1.0, 0.7838, 1.0, 0.7845, 0.0, 0.9112, 1.0, 0.7845, 1.0, 0.9997, 0.0, 0.9997, 1.0, 0.9112, 1.0, 1.0, 0.0, 1.0, 1.0, 0.9997, 1.0, 0.2443, 0.0, 0.2416, 0.306, 0.4344, 0.3032, 2.187e-05, 0.8365, 0.2353, 1.0, 0.0, 0.8371, 0.2387, 0.6224, 0.2367, 0.8438, 2.187e-05, 0.8365, 0.2353, 1.0, 0.2367, 0.8438, 0.4615, 0.8507, 0.2387, 0.6224, 0.007436, 0.6196, 0.2367, 0.8438, 0.0, 0.8371, 0.2353, 1.0, 2.187e-05, 0.8365, 0.01804, 0.3093, 0.2416, 0.306, 0.007436, 0.6196, 0.01804, 0.3093, 0.007436, 0.6196, 0.2416, 0.306, 0.0, 0.0, 0.1168, 0.0, 0.0, 1.0, 0.1168, 0.0, 0.2274, 0.0, 0.1168, 1.0, 0.2274, 0.0, 0.3033, 0.0, 0.2274, 1.0, 0.3033, 0.0, 0.3372, 0.0, 0.3033, 1.0, 0.3372, 0.0, 0.3739, 0.0, 0.3372, 1.0, 0.3739, 0.0, 0.482, 0.0, 0.3739, 1.0, 0.482, 0.0, 0.628, 0.0, 0.482, 1.0, 0.628, 0.0, 0.7838, 0.0, 0.7838, 1.0, 0.7838, 0.0, 0.7838, 0.0, 0.7838, 1.0, 0.7838, 0.0, 0.7845, 0.0, 0.7838, 1.0, 0.7845, 0.0, 0.9112, 0.0, 0.7845, 1.0, 0.9112, 0.0, 0.9997, 0.0, 0.9112, 1.0, 0.9997, 0.0, 1.0, 0.0, 0.9997, 1.0, 2.187e-05, 0.8365, 0.2367, 0.8438, 0.0, 0.8371, 0.007436, 0.6196, 0.2387, 0.6224, 2.187e-05, 0.8365, 0.2387, 0.6224, 0.007436, 0.6196, 0.2367, 0.8438, 0.0, 0.8371, 0.2353, 1.0, 2.187e-05, 0.8365, 0.01804, 0.3093, 0.2416, 0.306, 0.007436, 0.6196, 0.01804, 0.3093, 0.007436, 0.6196, 0.2416, 0.306, 0.0, 0.0, 0.1168, 0.0, 0.0, 1.0, 0.1168, 0.0, 0.2274, 0.0, 0.1168, 1.0, 0.2274, 0.0, 0.3033, 0.0, 0.2274, 1.0, 0.3033, 0.0, 0.3372, 0.0, 0.3033, 1.0, 0.3372, 0.0, 0.3739, 0.0, 0.3372, 1.0, 0.3739, 0.0, 0.482, 0.0, 0.3739, 1.0, 0.482, 0.0, 0.628, 0.0, 0.482, 1.0, 0.628, 0.0, 0.7838, 0.0, 0.628, 1.0, 0.7838, 0.0, 0.7838, 0.0, 0.7838, 1.0, 0.7838, 0.0, 0.7845, 0.0, 0.7838, 1.0, 0.7845, 0.0, 0.9112, 0.0, 0.9112, 1.0, 0.9112, 0.0, 0.9997, 0.0, 0.9112, 1.0, 0.9997, 0.0, 1.0, 0.0, 0.9997, 1.0, 2.187e-05, 0.8365, 0.2367, 0.8438, 0.0, 0.8371, 0.007436, 0.6196, 0.2387, 0.6224, 2.187e-05, 0.8365, 0.2387, 0.6224, 0.007436, 0.6196, 0.2367, 0.8438, 0.0, 0.8371, 0.2353, 1.0, 2.187e-05, 0.8365, 0.01804, 0.3093, 0.2416, 0.306, 0.007436, 0.6196, 0.01804, 0.3093, 0.007436, 0.6196, 0.2416, 0.306, 0.0, 0.0, 0.1168, 0.0, 0.0, 1.0, 0.1168, 0.0, 0.2274, 0.0, 0.1168, 1.0, 0.2274, 0.0, 0.3033, 0.0, 0.2274, 1.0, 0.3033, 0.0, 0.3372, 0.0, 0.3033, 1.0, 0.3372, 0.0, 0.3739, 0.0, 0.3372, 1.0, 0.3739, 0.0, 0.482, 0.0, 0.3739, 1.0, 0.482, 0.0, 0.628, 0.0, 0.482, 1.0, 0.628, 0.0, 0.7838, 0.0, 0.628, 1.0, 0.7838, 0.0, 0.7838, 0.0, 0.7838, 1.0, 0.7838, 0.0, 0.7845, 0.0, 0.7845, 1.0, 0.7845, 0.0, 0.9112, 0.0, 0.9112, 1.0, 0.9112, 0.0, 0.9997, 0.0, 0.9112, 1.0, 0.9997, 0.0, 1.0, 0.0, 0.9997, 1.0, 2.187e-05, 0.8365, 0.2367, 0.8438, 0.0, 0.8371, 0.007436, 0.6196, 0.2387, 0.6224, 2.187e-05, 0.8365, 0.2387, 0.6224, 0.007436, 0.6196, 0.2367, 0.8438, 0.0, 0.8371, 0.2353, 1.0, 2.187e-05, 0.8365, 0.01804, 0.3093, 0.2416, 0.306, 0.007436, 0.6196, 0.01804, 0.3093, 0.007436, 0.6196, 0.2416, 0.306, 0.0, 0.0, 0.1168, 0.0, 0.0, 1.0, 0.1168, 0.0, 0.2274, 0.0, 0.1168, 1.0, 0.2274, 0.0, 0.3033, 0.0, 0.2274, 1.0, 0.3033, 0.0, 0.3372, 0.0, 0.3033, 1.0, 0.3372, 0.0, 0.3739, 0.0, 0.3372, 1.0, 0.3739, 0.0, 0.482, 0.0, 0.3739, 1.0, 0.482, 0.0, 0.628, 0.0, 0.482, 1.0, 0.628, 0.0, 0.7838, 0.0, 0.628, 1.0, 0.7838, 0.0, 0.7838, 0.0, 0.7838, 1.0, 0.7838, 0.0, 0.7845, 0.0, 0.7838, 1.0, 0.7845, 0.0, 0.9112, 0.0, 0.9112, 1.0, 0.9112, 0.0, 0.9997, 0.0, 0.9112, 1.0, 0.9997, 0.0, 1.0, 0.0, 0.9997, 1.0, 2.187e-05, 0.8365, 0.2367, 0.8438, 0.0, 0.8371, 0.007436, 0.6196, 0.2387, 0.6224, 2.187e-05, 0.8365, 0.2387, 0.6224, 0.007436, 0.6196, 0.2367, 0.8438, 0.0, 0.8371, 0.2353, 1.0, 2.187e-05, 0.8365, 0.01804, 0.3093, 0.2416, 0.306, 0.007436, 0.6196, 0.01804, 0.3093, 0.007436, 0.6196, 0.2416, 0.306, 0.0, 0.0, 0.1168, 0.0, 0.0, 1.0, 0.1168, 0.0, 0.2274, 0.0, 0.1168, 1.0, 0.2274, 0.0, 0.3033, 0.0, 0.2274, 1.0, 0.3033, 0.0, 0.3372, 0.0, 0.3033, 1.0, 0.3372, 0.0, 0.3739, 0.0, 0.3372, 1.0, 0.3739, 0.0, 0.482, 0.0, 0.3739, 1.0, 0.482, 0.0, 0.628, 0.0, 0.482, 1.0, 0.628, 0.0, 0.7838, 0.0, 0.628, 1.0, 0.7838, 0.0, 0.7838, 0.0, 0.7838, 1.0, 0.7838, 0.0, 0.7845, 0.0, 0.7845, 1.0, 0.7845, 0.0, 0.9112, 0.0, 0.9112, 1.0, 0.9112, 0.0, 0.9997, 0.0, 0.9112, 1.0, 0.9997, 0.0, 1.0, 0.0, 0.9997, 1.0, 2.187e-05, 0.8365, 0.2367, 0.8438, 0.0, 0.8371, 0.007436, 0.6196, 0.2387, 0.6224, 2.187e-05, 0.8365, 0.2387, 0.6224, 0.007436, 0.6196, 0.2367, 0.8438, 0.0, 0.8371, 0.2353, 1.0, 2.187e-05, 0.8365, 0.01804, 0.3093, 0.2416, 0.306, 0.007436, 0.6196, 0.01804, 0.3093, 0.007436, 0.6196, 0.2416, 0.306, 0.0, 0.0, 0.1168, 0.0, 0.0, 1.0, 0.1168, 0.0, 0.2274, 0.0, 0.1168, 1.0, 0.2274, 0.0, 0.3033, 0.0, 0.2274, 1.0, 0.3033, 0.0, 0.3372, 0.0, 0.3033, 1.0, 0.3372, 0.0, 0.3739, 0.0, 0.3372, 1.0, 0.3739, 0.0, 0.482, 0.0, 0.3739, 1.0, 0.482, 0.0, 0.628, 0.0, 0.482, 1.0, 0.628, 0.0, 0.7838, 0.0, 0.628, 1.0, 0.7838, 0.0, 0.7838, 0.0, 0.7838, 1.0, 0.7838, 0.0, 0.7845, 0.0, 0.7838, 1.0, 0.7845, 0.0, 0.9112, 0.0, 0.7845, 1.0, 0.9112, 0.0, 0.9997, 0.0, 0.9112, 1.0, 0.9997, 0.0, 1.0, 0.0, 0.9997, 1.0, 2.187e-05, 0.8365, 0.2367, 0.8438, 0.0, 0.8371, 0.007436, 0.6196, 0.2387, 0.6224, 2.187e-05, 0.8365, 0.2387, 0.6224, 0.007436, 0.6196, 0.2367, 0.8438, 0.0, 0.8371, 0.2353, 1.0, 2.187e-05, 0.8365, 0.01804, 0.3093, 0.2416, 0.306, 0.007436, 0.6196, 0.01804, 0.3093, 0.007436, 0.6196, 0.2416, 0.306, 0.0, 0.0, 0.1168, 0.0, 0.0, 1.0, 0.1168, 0.0, 0.2274, 0.0, 0.1168, 1.0, 0.2274, 0.0, 0.3033, 0.0, 0.2274, 1.0, 0.3033, 0.0, 0.3372, 0.0, 0.3033, 1.0, 0.3372, 0.0, 0.3739, 0.0, 0.3372, 1.0, 0.3739, 0.0, 0.482, 0.0, 0.482, 1.0, 0.482, 0.0, 0.628, 0.0, 0.482, 1.0, 0.628, 0.0, 0.7838, 0.0, 0.628, 1.0, 0.7838, 0.0, 0.7838, 0.0, 0.7838, 1.0, 0.7838, 0.0, 0.7845, 0.0, 0.7838, 1.0, 0.7845, 0.0, 0.9112, 0.0, 0.9112, 1.0, 0.9112, 0.0, 0.9997, 0.0, 0.9112, 1.0, 0.9997, 0.0, 1.0, 0.0, 0.9997, 1.0, 2.187e-05, 0.8365, 0.2367, 0.8438, 0.2353, 1.0, 0.007436, 0.6196, 0.2387, 0.6224, 2.187e-05, 0.8365, 0.01811, 0.3077, 0.2443, 0.0, 0.2416, 0.306, 0.0181, 0.3077, 0.01811, 0.3077, 0.01804, 0.3093, 0.2416, 0.306, 0.4344, 0.3032, 0.4706, 0.5656, 0.4706, 0.5656, 0.4344, 0.3032, 0.2416, 0.306, 0.01804, 0.3093, 0.2416, 0.306, 0.01811, 0.3077, 0.0181, 0.3077, 0.01804, 0.3093, 0.01811, 0.3077, 0.2367, 0.8438, 0.4751, 0.6652, 0.4027, 0.6244, 0.4751, 0.6652, 0.4615, 0.8507, 0.2367, 0.8438, 0.01811, 0.3077, 0.2443, 0.0, 0.2416, 0.306, 0.0181, 0.3077, 0.01811, 0.3077, 0.01804, 0.3093, 0.2416, 0.306, 0.4344, 0.3032, 0.4706, 0.5656, 0.4706, 0.5656, 0.4344, 0.3032, 0.2416, 0.306, 0.01804, 0.3093, 0.2416, 0.306, 0.01811, 0.3077, 0.0181, 0.3077, 0.01804, 0.3093, 0.01811, 0.3077, 0.2367, 0.8438, 0.4751, 0.6652, 0.4027, 0.6244, 0.4751, 0.6652, 0.4615, 0.8507, 0.2367, 0.8438, 0.01811, 0.3077, 0.2443, 0.0, 0.2416, 0.306, 0.0181, 0.3077, 0.01811, 0.3077, 0.01804, 0.3093, 0.2416, 0.306, 0.4344, 0.3032, 0.4706, 0.5656, 0.4706, 0.5656, 0.4344, 0.3032, 0.2416, 0.306, 0.01804, 0.3093, 0.2416, 0.306, 0.01811, 0.3077, 0.0181, 0.3077, 0.01804, 0.3093, 0.01811, 0.3077, 0.2367, 0.8438, 0.4751, 0.6652, 0.4027, 0.6244, 0.4751, 0.6652, 0.4615, 0.8507, 0.2367, 0.8438, 0.01811, 0.3077, 0.2443, 0.0, 0.2416, 0.306, 0.0181, 0.3077, 0.01811, 0.3077, 0.01804, 0.3093, 0.2416, 0.306, 0.4344, 0.3032, 0.4706, 0.5656, 0.4706, 0.5656, 0.4344, 0.3032, 0.2416, 0.306, 0.01804, 0.3093, 0.2416, 0.306, 0.01811, 0.3077, 0.0181, 0.3077, 0.01804, 0.3093, 0.01811, 0.3077, 0.2367, 0.8438, 0.4751, 0.6652, 0.4027, 0.6244, 0.4751, 0.6652, 0.4615, 0.8507, 0.2367, 0.8438, 0.01811, 0.3077, 0.2443, 0.0, 0.2416, 0.306, 0.0181, 0.3077, 0.01811, 0.3077, 0.01804, 0.3093, 0.2416, 0.306, 0.4344, 0.3032, 0.4706, 0.5656, 0.4706, 0.5656, 0.4344, 0.3032, 0.2416, 0.306, 0.01804, 0.3093, 0.2416, 0.306, 0.01811, 0.3077, 0.0181, 0.3077, 0.01804, 0.3093, 0.01811, 0.3077, 0.2367, 0.8438, 0.4751, 0.6652, 0.4027, 0.6244, 0.4751, 0.6652, 0.4615, 0.8507, 0.2367, 0.8438, 0.01811, 0.3077, 0.2443, 0.0, 0.2416, 0.306, 0.0181, 0.3077, 0.01811, 0.3077, 0.01804, 0.3093, 0.2416, 0.306, 0.4344, 0.3032, 0.4706, 0.5656, 0.4706, 0.5656, 0.4344, 0.3032, 0.2416, 0.306, 0.01804, 0.3093, 0.2416, 0.306, 0.01811, 0.3077, 0.0181, 0.3077, 0.01804, 0.3093, 0.01811, 0.3077, 0.2367, 0.8438, 0.4751, 0.6652, 0.4027, 0.6244, 0.4751, 0.6652, 0.4615, 0.8507, 0.2367, 0.8438, 0.01811, 0.3077, 0.2443, 0.0, 0.2416, 0.306, 0.0181, 0.3077, 0.01811, 0.3077, 0.01804, 0.3093, 0.2416, 0.306, 0.4344, 0.3032, 0.4706, 0.5656, 0.4706, 0.5656, 0.4344, 0.3032, 0.2416, 0.306, 0.01804, 0.3093, 0.2416, 0.306, 0.01811, 0.3077, 0.0181, 0.3077, 0.01804, 0.3093, 0.01811, 0.3077, 0.2367, 0.8438, 0.4751, 0.6652, 0.4027, 0.6244, 0.4751, 0.6652, 0.4615, 0.8507, 0.2367, 0.8438, 0.4027, 0.6244, 0.2416, 0.306, 0.4706, 0.5656, 0.4027, 0.6244, 0.4706, 0.5656, 0.2416, 0.306, 0.2387, 0.6224, 0.2367, 0.8438, 0.4027, 0.6244, 0.4027, 0.6244, 0.2416, 0.306, 0.4706, 0.5656, 0.4027, 0.6244, 0.4706, 0.5656, 0.2416, 0.306, 0.2387, 0.6224, 0.2367, 0.8438, 0.4027, 0.6244, 0.4027, 0.6244, 0.2416, 0.306, 0.4706, 0.5656, 0.4027, 0.6244, 0.4706, 0.5656, 0.2416, 0.306, 0.2387, 0.6224, 0.2367, 0.8438, 0.4027, 0.6244, 0.4027, 0.6244, 0.2416, 0.306, 0.4706, 0.5656, 0.4027, 0.6244, 0.4706, 0.5656, 0.2416, 0.306, 0.2387, 0.6224, 0.2367, 0.8438, 0.4027, 0.6244, 0.4027, 0.6244, 0.2416, 0.306, 0.4706, 0.5656, 0.4027, 0.6244, 0.4706, 0.5656, 0.2416, 0.306, 0.2387, 0.6224, 0.2367, 0.8438, 0.4027, 0.6244, 0.4027, 0.6244, 0.2416, 0.306, 0.4706, 0.5656, 0.4027, 0.6244, 0.4706, 0.5656, 0.2416, 0.306, 0.2387, 0.6224, 0.2367, 0.8438, 0.4027, 0.6244, 0.4027, 0.6244, 0.2416, 0.306, 0.4706, 0.5656, 0.4027, 0.6244, 0.4706, 0.5656, 0.2416, 0.306, 0.2387, 0.6224, 0.2367, 0.8438, 0.4027, 0.6244, 0.2387, 0.6224, 0.4027, 0.6244, 0.2367, 0.8438, 0.2387, 0.6224, 0.4027, 0.6244, 0.2367, 0.8438, 0.2387, 0.6224, 0.4027, 0.6244, 0.2367, 0.8438, 0.2387, 0.6224, 0.4027, 0.6244, 0.2367, 0.8438, 0.2387, 0.6224, 0.4027, 0.6244, 0.2367, 0.8438, 0.2387, 0.6224, 0.4027, 0.6244, 0.2367, 0.8438, 0.2387, 0.6224, 0.4027, 0.6244, 0.2367, 0.8438])
me_mesh.materials.append(mat_mat_1)
me_mesh.materials.append(mat_mat)
me_mesh.use_remesh_fix_poles = True
me_mesh.use_remesh_preserve_attributes = False
me_mesh.update()
me_mesh.normals_split_custom_set([tuple(v) for v in zip(*[iter([0.2255, 0.9681, 0.1096, 0.3505, 0.8861, 0.3033, 0.3718, 0.8845, 0.2817, 0.05509, -0.9971, 0.05327, 0.05638, -0.9966, 0.06084, 0.1833, -0.9739, 0.1338, -0.2012, 0.9672, -0.1552, -0.05328, 0.996, -0.07157, -0.02832, 0.9909, -0.1318, -0.2012, 0.9672, -0.1552, -0.4542, 0.6964, -0.5556, -0.4717, 0.8188, -0.3273, -0.03569, 0.9985, -0.04164, 0.04011, 0.9772, -0.2087, 0.01488, 0.9713, -0.2374, 0.05509, -0.9971, 0.05327, 0.2081, -0.9724, -0.1057, 0.1097, -0.9891, 0.09856, -0.4032, -0.6011, -0.69, -0.3131, -0.805, -0.5039, -0.2945, -0.6702, -0.6812, -0.3635, -0.8657, -0.3441, -0.1491, -0.9674, -0.2047, -0.3131, -0.805, -0.5039, 0.3135, 0.8023, 0.508, 0.1578, 0.9618, 0.2236, 0.1482, 0.9616, 0.2312, 0.3135, 0.8023, 0.508, 0.3541, 0.7274, 0.5878, 0.3676, 0.731, 0.5749, 0.0104, 0.9999, -2.494e-05, -0.4932, 0.8649, 0.09374, -0.2325, 0.9633, 0.1343, -0.3635, -0.8657, -0.3441, -0.003766, -0.9999, 0.01089, -0.0586, -0.9952, -0.0783, -0.2284, 0.9727, -0.04095, -0.2284, 0.9727, -0.04095, -0.2284, 0.9727, -0.04095, -0.1184, -0.9569, 0.2652, -0.1684, -0.9857, 0.006856, -0.387, -0.9073, -0.1646, 0.4042, 0.8983, 0.1726, 0.1861, 0.9825, 0.007967, 0.187, 0.9814, 0.04341, 0.4042, 0.8983, 0.1726, 0.5763, 0.6228, 0.5293, 0.5605, 0.7894, 0.2504, 0.01331, 0.9998, -0.01778, -0.2055, 0.9758, 0.07491, -0.000242, 0.9996, -0.0267, -0.1184, -0.9569, 0.2652, 0.1959, -0.9472, 0.2539, -0.06343, -0.9979, 0.01198, -0.3658, -0.9174, 0.157, -0.362, -0.919, 0.1563, -0.334, -0.942, 0.03313, -0.1986, -0.9719, 0.1265, -0.1362, -0.9871, 0.0844, -0.362, -0.919, 0.1563, 0.3946, 0.9006, -0.1821, 0.1724, 0.9806, -0.0937, 0.2156, 0.9721, -0.09234, 0.3946, 0.9006, -0.1821, 0.6943, 0.7173, -0.05893, 0.4547, 0.8583, -0.2379, 0.0162, 0.9999, -0.004293, 0.01585, 0.9998, -0.01283, 0.04114, 0.9978, -0.05188, -0.1986, -0.9719, 0.1265, -0.04126, -0.9978, 0.05229, -0.06303, -0.9964, 0.05676, 0.2171, -0.6605, -0.7188, 0.2171, -0.6605, -0.7188, 0.2171, -0.6605, -0.7188, -0.09997, -0.9567, 0.2732, -0.02595, -0.9772, 0.2106, -0.3162, -0.8474, 0.4266, 0.2871, 0.886, -0.3642, 0.03985, 0.9714, -0.2343, 0.1529, 0.9561, -0.2499, 0.2871, 0.886, -0.3642, 0.5979, 0.655, -0.462, 0.1277, 0.9806, -0.1485, -0.01336, 0.9997, -0.01808, 0.31, 0.9011, 0.3033, 0.2091, 0.9708, 0.1176, -0.09997, -0.9567, 0.2732, 0.02846, -0.9995, 0.01688, -0.003895, -0.9957, 0.0922, 0.5103, -0.7412, -0.4362, 0.4083, -0.8223, -0.3964, 0.3289, -0.8936, -0.3054, 0.1473, -0.9585, -0.2441, 0.1221, -0.9592, -0.2551, 0.4083, -0.8223, -0.3964, -0.4245, 0.8099, 0.4049, -0.123, 0.9514, 0.2823, -0.1705, 0.9621, 0.2126, -0.4245, 0.8099, 0.4049, -0.749, 0.6357, 0.1867, -0.5324, 0.8255, 0.1872, 0.01739, 0.9988, 0.04478, -0.03525, 0.935, -0.3529, -0.01444, 0.9864, -0.1638, 0.1473, -0.9585, -0.2441, -0.05791, -0.9982, 0.01613, 0.03042, -0.9975, -0.0641, -0.3419, 0.9387, 0.04337, -0.5366, 0.7987, 0.2722, -0.3127, 0.8507, 0.4226, -0.04968, -0.9966, -0.06587, 0.1819, -0.9742, -0.1337, 0.5945, -0.7257, -0.3463, -0.6082, 0.7084, 0.3582, -0.2437, 0.9566, 0.1599, -0.2955, 0.9422, 0.158, -0.6082, 0.7084, 0.3582, -0.6638, 0.5511, 0.5057, -0.7396, 0.4182, 0.5273, -0.02396, 0.9997, -0.006557, -0.3439, 0.8253, -0.4479, -0.2305, 0.9495, -0.2128, -0.04968, -0.9966, -0.06587, -0.1447, -0.989, 0.03088, 0.04346, -0.9981, -0.04463, 0.04011, 0.9772, -0.2087, -0.03569, 0.9985, -0.04164, -0.01078, 0.9996, -0.02585, -0.1652, 0.9833, 0.07648, -0.09217, 0.9816, -0.1671, -0.03569, 0.9985, -0.04164, -0.01078, 0.9996, -0.02585, -0.03569, 0.9985, -0.04164, -0.09217, 0.9816, -0.1671, 0.2628, -0.9465, 0.1875, 0.1833, -0.9739, 0.1338, 0.4699, -0.8157, 0.3374, 0.1833, -0.9739, 0.1338, 0.05638, -0.9966, 0.06084, 0.08229, -0.995, 0.0574, -0.1652, 0.9833, 0.07648, -0.05328, 0.996, -0.07157, -0.2012, 0.9672, -0.1552, 0.226, 0.8197, 0.5263, -0.01078, 0.9996, -0.02585, 0.1016, 0.9664, 0.236, 0.5936, -0.8009, 0.07861, 0.5936, -0.8009, 0.07861, 0.5936, -0.8009, 0.07861, 0.2196, 0.8287, -0.5149, 0.01488, 0.9713, -0.2374, 0.04011, 0.9772, -0.2087, -0.4539, -0.2308, -0.8606, -0.4586, -0.1957, -0.8668, -0.4539, -0.2308, -0.8606, 0.9263, -0.3732, 0.05146, 0.9263, -0.3732, 0.05146, 0.9263, -0.3732, 0.05146, 0.3612, 0.088, -0.9283, 0.3227, 0.383, -0.8656, 0.3612, 0.088, -0.9283, -0.3013, 0.2232, -0.927, -0.4542, 0.6964, -0.5556, -0.3309, 0.6774, -0.6569, -0.2434, -0.8861, 0.3946, -0.2434, -0.8861, 0.3946, -0.2434, -0.8861, 0.3946, 0.06058, -0.5594, -0.8267, 0.06058, -0.5594, -0.8267, 0.06058, -0.5594, -0.8267, -0.04419, -0.8702, -0.4907, -0.5347, -0.7703, -0.3476, -0.3765, -0.811, -0.4478, -0.2135, 0.9665, 0.1427, -0.1652, 0.9833, 0.07648, -0.1753, 0.9813, 0.07927, -0.531, -0.08132, 0.8435, -0.531, -0.08132, 0.8435, -0.531, -0.08132, 0.8435, -0.4606, 0.1057, 0.8813, -0.4409, 0.1921, 0.8767, -0.4606, 0.1056, 0.8813, -0.4542, 0.6964, -0.5556, -0.2012, 0.9672, -0.1552, -0.3309, 0.6774, -0.6569, 0.1097, -0.9891, 0.09856, 0.06927, -0.996, 0.05685, 0.2021, -0.9509, 0.2344, 0.05638, -0.9966, 0.06084, 0.1097, -0.9891, 0.09856, 0.1604, -0.9707, 0.179, 0.06927, -0.996, 0.05685, 0.1097, -0.9891, 0.09856, 0.2211, -0.9685, -0.1146, -0.4932, 0.8649, 0.09374, 0.0104, 0.9999, -2.494e-05, -0.1553, 0.983, -0.09837, 0.194, 0.9398, 0.2813, 0.02797, 0.9898, 0.1396, 0.0104, 0.9999, -2.494e-05, -0.1553, 0.983, -0.09837, 0.0104, 0.9999, -2.494e-05, 0.02797, 0.9898, 0.1396, -0.4237, -0.8641, -0.2717, -0.3131, -0.805, -0.5039, -0.2376, -0.8907, -0.3876, -0.3131, -0.805, -0.5039, -0.1491, -0.9674, -0.2047, -0.09303, -0.9289, -0.3584, 0.194, 0.9398, 0.2813, 0.1578, 0.9618, 0.2236, 0.3135, 0.8023, 0.508, -0.04332, 0.9534, -0.2986, -0.1553, 0.983, -0.09837, 0.003989, 0.9995, 0.03103, -0.4606, 0.8278, -0.3204, -0.4932, 0.8649, 0.09374, -0.1553, 0.983, -0.09837, -0.7146, 0.5405, 0.4441, -0.2325, 0.9633, 0.1343, -0.4932, 0.8649, 0.09374, 0.2048, -0.1593, 0.9658, 0.1966, -0.2752, 0.9411, 0.2048, -0.1594, 0.9657, -0.6426, -0.6075, -0.467, -0.7411, -0.268, -0.6156, -0.7849, -0.1303, -0.6058, -0.2459, 0.4787, 0.8428, 0.04773, 0.5935, 0.8034, 0.1054, 0.7615, 0.6396, -0.01554, 0.2903, 0.9568, 0.3541, 0.7274, 0.5878, 0.04773, 0.5935, 0.8034, 0.5928, 0.6595, 0.4623, 0.3676, 0.731, 0.5749, 0.3541, 0.7274, 0.5878, 0.2057, -0.5904, -0.7804, 0.1508, -0.3308, -0.9316, 0.1508, -0.3308, -0.9316, 0.01692, 0.4456, 0.895, 0.1835, 0.1255, 0.975, 0.01692, 0.4456, 0.8951, 0.2789, 0.847, 0.4525, 0.194, 0.9398, 0.2813, 0.3853, 0.6998, 0.6015, 0.8056, -0.03173, -0.5916, 0.8056, -0.03173, -0.5916, 0.8056, -0.03173, -0.5916, 0.4656, 0.1268, -0.8759, 0.5787, -0.2586, -0.7735, 0.4656, 0.1268, -0.8759, 0.3541, 0.7274, 0.5878, 0.3135, 0.8023, 0.508, 0.04773, 0.5935, 0.8034, -0.0586, -0.9952, -0.0783, -4.981e-06, -1.0, -0.000581, -0.1403, -0.958, -0.25, -0.1491, -0.9674, -0.2047, -0.0586, -0.9952, -0.0783, -0.04667, -0.9784, -0.2012, -4.981e-06, -1.0, -0.000581, -0.0586, -0.9952, -0.0783, 0.006411, -0.9999, 0.01013, -0.2055, 0.9758, 0.07491, 0.01331, 0.9998, -0.01778, -0.1852, 0.9826, 0.01217, 0.2046, 0.9787, -0.01539, 0.03644, 0.999, 0.02497, 0.01331, 0.9998, -0.01778, -0.1852, 0.9826, 0.01217, 0.01331, 0.9998, -0.01778, 0.03644, 0.999, 0.02497, -0.4727, -0.8229, -0.3152, -0.387, -0.9073, -0.1646, -0.3308, -0.8293, -0.4504, -0.387, -0.9073, -0.1646, -0.1684, -0.9857, 0.006856, -0.1486, -0.9733, -0.1748, 0.2046, 0.9787, -0.01539, 0.1861, 0.9825, 0.007967, 0.4042, 0.8983, 0.1726, -0.2442, 0.912, -0.3294, -0.1852, 0.9826, 0.01217, -0.1066, 0.9839, -0.1436, -0.4347, 0.8831, 0.1766, -0.2055, 0.9758, 0.07491, -0.1852, 0.9826, 0.01217, -0.2588, 0.4549, 0.8521, -0.274, 0.2401, 0.9313, -0.2589, 0.4549, 0.8521, -0.1184, -0.9569, 0.2652, 0.4459, -0.7058, 0.5505, 0.4907, -0.6376, 0.5939, -0.6408, -0.7676, -0.01154, -0.7869, -0.5995, 0.1465, -0.8321, -0.521, 0.1899, -0.2684, -0.3925, 0.8797, -0.2591, -0.3703, 0.8921, -0.2684, -0.3925, 0.8797, 0.3224, -0.1714, 0.931, 0.5763, 0.6228, 0.5293, 0.5024, 0.4352, 0.7471, -0.6781, -0.7221, -0.1368, -0.6781, -0.7221, -0.1368, -0.6781, -0.7221, -0.1368, 0.8529, 0.3145, 0.4167, 0.8488, 0.3322, 0.4113, 0.8529, 0.3145, 0.4167, -0.5027, 0.7264, -0.4687, -0.5027, 0.7264, -0.4687, -0.5027, 0.7264, -0.4687, 0.3207, 0.9266, -0.1963, 0.2046, 0.9787, -0.01539, 0.2813, 0.9592, -0.0267, -0.03848, -0.953, -0.3004, 0.2076, -0.334, -0.9194, 0.1139, -0.7326, -0.6711, -0.1292, -0.4003, -0.9073, 0.05516, -0.752, -0.6568, -0.1292, -0.4003, -0.9073, 0.5763, 0.6228, 0.5293, 0.4042, 0.8983, 0.1726, 0.5024, 0.4352, 0.7471, -0.06343, -0.9979, 0.01198, -0.1458, -0.9693, -0.198, -0.2197, -0.9499, -0.2223, -0.1684, -0.9857, 0.006856, -0.06343, -0.9979, 0.01198, -0.03848, -0.953, -0.3004, -0.1458, -0.9693, -0.198, -0.06343, -0.9979, 0.01198, 0.0163, -0.9999, 0.005321, 0.01585, 0.9998, -0.01283, 0.0162, 0.9999, -0.004293, -0.03273, 0.9995, 0.004957, 0.09214, 0.9788, -0.1831, -0.02091, 0.9823, -0.186, 0.0162, 0.9999, -0.004293, -0.03273, 0.9995, 0.004957, 0.0162, 0.9999, -0.004293, -0.02091, 0.9823, -0.186, -0.06741, -0.864, 0.499, -0.362, -0.919, 0.1563, -0.429, -0.8865, 0.1733, -0.362, -0.919, 0.1563, -0.1362, -0.9871, 0.0844, -0.2357, -0.9709, -0.04253, 0.09214, 0.9788, -0.1831, 0.1724, 0.9806, -0.0937, 0.3946, 0.9006, -0.1821, -0.7111, 0.6958, 0.1011, -0.03273, 0.9995, 0.004957, -0.4137, 0.9085, 0.059, -0.2698, 0.7107, 0.6497, -0.3379, 0.4753, 0.8124, -0.2698, 0.7107, 0.6497, 0.438, 0.3467, 0.8294, 0.4133, 0.4897, 0.7677, 0.438, 0.3467, 0.8294, 0.9245, -0.3105, -0.221, 0.911, -0.3524, -0.2144, 0.9245, -0.3105, -0.221, -0.4581, -0.1607, 0.8742, -0.5118, -0.4501, 0.7317, -0.4581, -0.1607, 0.8742, -0.06741, -0.864, 0.499, 0.6634, -0.1419, 0.7347, 0.3843, -0.5571, 0.7362, 0.9499, -0.1589, 0.2692, 0.6943, 0.7173, -0.05893, 0.8775, 0.4742, 0.07145, 0.03841, 0.5004, 0.8649, 0.03841, 0.5004, 0.8649, 0.03841, 0.5004, 0.8649, 0.5418, -0.8348, -0.09762, 0.4478, -0.815, -0.3677, 0.5418, -0.8348, -0.09765, 0.6184, 0.7799, -0.09628, 0.6184, 0.7799, -0.09628, 0.6184, 0.7799, -0.09628, 0.3087, 0.9495, -0.05659, 0.09214, 0.9788, -0.1831, 0.3677, 0.9188, -0.1435, -0.3768, 0.6623, -0.6476, -0.02091, 0.9823, -0.186, 0.09214, 0.9788, -0.1831, -0.6131, -0.0714, -0.7867, -0.6131, -0.0714, -0.7867, -0.6131, -0.0714, -0.7867, 0.6943, 0.7173, -0.05893, 0.3946, 0.9006, -0.1821, 0.8775, 0.4742, 0.07145, -0.06303, -0.9964, 0.05676, -9.684e-05, -1.0, -0.0003554, -0.1318, -0.9856, 0.1057, -0.1362, -0.9871, 0.0844, -0.06303, -0.9964, 0.05676, -0.124, -0.9919, -0.02849, -9.684e-05, -1.0, -0.0003554, -0.06303, -0.9964, 0.05676, -0.01591, -0.9998, 0.01242, 0.31, 0.9011, 0.3033, -0.01336, 0.9997, -0.01808, 0.01866, 0.9815, 0.1905, -0.0009062, 0.9637, -0.2668, 0.07458, 0.994, -0.08005, -0.01336, 0.9997, -0.01808, 0.01866, 0.9815, 0.1905, -0.01336, 0.9997, -0.01808, 0.07458, 0.994, -0.08005, -0.06172, -0.8593, 0.5078, -0.3162, -0.8474, 0.4266, -0.1696, -0.881, 0.4416, -0.3162, -0.8474, 0.4266, -0.02595, -0.9772, 0.2106, -0.176, -0.9675, 0.1818, -0.0009062, 0.9637, -0.2668, 0.03985, 0.9714, -0.2343, 0.2871, 0.886, -0.3642, -0.3054, 0.9161, 0.2598, 0.01866, 0.9815, 0.1905, -0.05631, 0.9972, 0.04841, 0.1073, 0.8585, 0.5015, 0.31, 0.9011, 0.3033, 0.01866, 0.9815, 0.1905, 0.6478, 0.6703, 0.3621, 0.2091, 0.9708, 0.1176, 0.31, 0.9011, 0.3033, 0.6197, -0.5236, -0.5846, 0.5708, -0.6361, -0.5192, 0.6197, -0.5236, -0.5846, -0.08187, -0.09247, 0.9923, -0.3028, -0.4334, 0.8488, -0.08187, -0.09246, 0.9923, -0.06172, -0.8593, 0.5078, 0.2656, -0.7594, 0.594, 0.2431, -0.7656, 0.5957, 0.8932, 0.2926, -0.3414, 0.5979, 0.655, -0.462, 0.6745, 0.6088, -0.4178, -0.3895, -0.8669, 0.3111, -0.3895, -0.8669, 0.3111, -0.3895, -0.8669, 0.3111, 0.01689, -0.9713, -0.2372, 0.09022, -0.967, -0.2383, 0.1114, -0.9695, -0.2183, 0.04781, -0.9595, -0.2776, 0.1268, -0.9629, -0.2384, 0.09022, -0.967, -0.2383, -0.2281, 0.8575, -0.4612, -0.0009062, 0.9637, -0.2668, -0.03334, 0.9853, -0.1673, -0.8538, 0.3077, -0.4199, -0.8538, 0.3077, -0.4199, -0.8538, 0.3077, -0.4199, -0.8357, -0.5432, -0.08112, -0.8357, -0.5432, -0.08112, -0.8357, -0.5432, -0.08112, 0.5979, 0.655, -0.462, 0.2871, 0.886, -0.3642, 0.6745, 0.6088, -0.4178, -0.003895, -0.9957, 0.0922, -0.0001137, -1.0, -7.23e-05, -0.06727, -0.9778, 0.1985, -0.02595, -0.9772, 0.2106, -0.003895, -0.9957, 0.0922, -0.1078, -0.9857, 0.1294, -0.0001137, -1.0, -7.23e-05, -0.003895, -0.9957, 0.0922, 0.006411, -0.9998, -0.0201, -0.03525, 0.935, -0.3529, 0.01739, 0.9988, 0.04478, -0.1167, 0.9733, -0.1976, -0.1549, 0.9547, 0.2542, -0.3393, 0.9389, 0.05837, 0.01739, 0.9988, 0.04478, -0.1167, 0.9733, -0.1976, 0.01739, 0.9988, 0.04478, -0.3393, 0.9389, 0.05837, 0.3873, -0.7762, -0.4976, 0.4083, -0.8223, -0.3964, 0.6164, -0.6005, -0.5094, 0.4083, -0.8223, -0.3964, 0.1221, -0.9592, -0.2551, 0.1567, -0.9373, -0.3112, -0.1549, 0.9547, 0.2542, -0.123, 0.9514, 0.2823, -0.4245, 0.8099, 0.4049, 0.4998, 0.8657, -0.02675, 0.3594, 0.933, -0.01978, 0.4998, 0.8657, -0.02675, 0.1385, 0.8737, -0.4663, -0.03525, 0.935, -0.3529, -0.1167, 0.9733, -0.1976, -0.2065, 0.8312, -0.5162, -0.01444, 0.9864, -0.1638, -0.03525, 0.935, -0.3529, -0.9724, -0.1644, 0.1656, -0.8597, -0.493, 0.1335, -0.9724, -0.1644, 0.1656, 0.4405, -0.1434, -0.8862, 0.4797, -0.5779, -0.6603, 0.4405, -0.1434, -0.8862, -0.6852, 0.6446, -0.339, -0.8272, 0.5478, 0.1251, -0.5229, 0.8432, 0.1249, -0.9907, 0.1362, 0.003421, -0.749, 0.6357, 0.1867, -0.8272, 0.5478, 0.1251, -0.3934, 0.8514, -0.347, -0.5324, 0.8255, 0.1872, -0.749, 0.6357, 0.1867, -0.5795, -0.188, -0.793, -0.4052, -0.3351, -0.8506, -0.4511, -0.2288, -0.8627, -0.3226, 0.7708, 0.5494, -0.3491, 0.8528, 0.3885, -0.3361, 0.8933, 0.2984, 0.1746, -0.8849, -0.4318, 0.1746, -0.8849, -0.4318, 0.1746, -0.8849, -0.4318, 0.4803, -0.643, 0.5965, 0.4803, -0.643, 0.5965, 0.4803, -0.643, 0.5965, 0.8282, 0.2608, 0.4961, 0.8282, 0.2608, 0.4961, 0.8282, 0.2608, 0.4961, -0.749, 0.6357, 0.1867, -0.4245, 0.8099, 0.4049, -0.8272, 0.5478, 0.1251, 0.03042, -0.9975, -0.0641, 0.001088, -1.0, -0.0004801, 0.3456, -0.9383, 0.01192, 0.1221, -0.9592, -0.2551, 0.03042, -0.9975, -0.0641, 0.2296, -0.9655, -0.123, 0.001088, -1.0, -0.0004801, 0.03042, -0.9975, -0.0641, -0.03354, -0.999, 0.02784, -0.3439, 0.8253, -0.4479, -0.02396, 0.9997, -0.006557, -0.07477, 0.997, 0.02035, -0.1752, 0.975, 0.1369, -0.07839, 0.9948, 0.06454, -0.02396, 0.9997, -0.006557, -0.07477, 0.997, 0.02035, -0.02396, 0.9997, -0.006557, -0.07839, 0.9948, 0.06454, 0.7782, -0.5134, -0.3616, 0.5945, -0.7257, -0.3463, 0.7828, -0.3912, -0.4839, 0.5945, -0.7257, -0.3463, 0.1819, -0.9742, -0.1337, 0.2734, -0.9609, -0.04377, -0.1752, 0.975, 0.1369, -0.2437, 0.9566, 0.1599, -0.6082, 0.7084, 0.3582, 0.421, 0.8994, -0.1175, -0.07477, 0.997, 0.02035, 0.07424, 0.997, -0.02132, 0.2147, 0.7131, -0.6673, 0.2953, 0.2753, -0.9149, 0.2147, 0.7131, -0.6673, -0.5336, 0.3363, -0.776, -0.2305, 0.9495, -0.2128, -0.3439, 0.8253, -0.4479, -0.04968, -0.9966, -0.06587, -0.7107, -0.652, 0.2642, -0.6294, -0.7419, 0.2311, 0.3658, 0.1227, -0.9226, 0.4229, 0.008596, -0.9061, 0.3658, 0.1227, -0.9226, -0.2096, -0.6528, -0.7279, -0.2096, -0.6528, -0.7279, -0.2096, -0.6528, -0.7279, -0.3881, 0.7734, 0.5012, -0.6638, 0.5511, 0.5057, -0.5964, 0.6666, 0.4473, 0.2005, 0.2401, -0.9498, 0.2005, 0.2401, -0.9498, 0.2005, 0.2401, -0.9498, -0.05092, 0.1078, 0.9929, -0.05092, 0.1078, 0.9929, -0.05092, 0.1078, 0.9929, 0.3017, -0.9288, -0.215, 0.3017, -0.9288, -0.215, 0.3017, -0.9288, -0.215, -0.3708, 0.9077, 0.1964, -0.1752, 0.975, 0.1369, -0.3904, 0.9051, 0.1688, 0.1677, 0.9749, 0.1466, -0.07839, 0.9948, 0.06454, -0.1752, 0.975, 0.1369, 0.6691, 0.06523, 0.7403, 0.6691, 0.06523, 0.7403, 0.6691, 0.06523, 0.7403, -0.6638, 0.5511, 0.5057, -0.6082, 0.7084, 0.3582, -0.5964, 0.6666, 0.4473, 0.3793, 0.9163, 0.1283, 0.421, 0.8994, -0.1175, 0.4205, 0.9065, 0.03737, 0.1819, -0.9742, -0.1337, 0.04346, -0.9981, -0.04463, 0.04084, -0.9972, 0.06213, -0.0002205, -1.0, 0.0006314, 0.04346, -0.9981, -0.04463, 0.03375, -0.9989, -0.03388, -0.05328, 0.996, -0.07157, -0.1652, 0.9833, 0.07648, -0.03569, 0.9985, -0.04164, 0.1016, 0.9664, 0.236, -0.01078, 0.9996, -0.02585, -0.09217, 0.9816, -0.1671, 0.09967, -0.9943, 0.03809, 0.1833, -0.9739, 0.1338, 0.08229, -0.995, 0.0574, -0.1753, 0.9813, 0.07927, -0.1652, 0.9833, 0.07648, -0.2012, 0.9672, -0.1552, 0.3017, 0.6428, 0.7041, 0.226, 0.8197, 0.5263, 0.1016, 0.9664, 0.236, 0.2858, 0.9576, 0.03606, 0.2858, 0.9576, 0.03606, 0.2858, 0.9576, 0.03606, 0.2211, -0.9685, -0.1146, 0.2081, -0.9724, -0.1057, 0.4119, -0.8236, -0.3899, -0.4487, -0.2656, -0.8533, -0.4539, -0.2308, -0.8606, -0.4539, -0.2308, -0.8606, 0.7506, 0.6585, -0.05347, 0.7506, 0.6585, -0.05347, 0.7506, 0.6585, -0.05347, 0.3664, -0.2151, -0.9052, 0.3612, 0.088, -0.9283, 0.3612, 0.088, -0.9283, -0.2632, 0.1316, -0.9557, -0.3013, 0.2232, -0.927, -0.3309, 0.6774, -0.6569, 0.04062, 0.9168, -0.3972, 0.04062, 0.9168, -0.3972, 0.04062, 0.9168, -0.3972, 0.2255, 0.9681, 0.1096, 0.1529, 0.9882, 0.00305, -0.1075, 0.9613, -0.2538, 0.03945, -0.8076, -0.5884, -0.04419, -0.8702, -0.4907, -0.3765, -0.811, -0.4478, -0.01907, 0.9865, -0.1626, -0.2135, 0.9665, 0.1427, -0.1753, 0.9813, 0.07927, -0.3902, 0.8184, 0.4219, -0.3902, 0.8184, 0.4219, -0.3902, 0.8184, 0.4219, -0.4767, 0.01814, 0.8789, -0.4606, 0.1057, 0.8813, -0.4606, 0.1056, 0.8813, 0.1604, -0.9707, 0.179, 0.1097, -0.9891, 0.09856, 0.2021, -0.9509, 0.2344, 0.08229, -0.995, 0.0574, 0.05638, -0.9966, 0.06084, 0.1604, -0.9707, 0.179, 0.1578, 0.9618, 0.2236, 0.194, 0.9398, 0.2813, 0.0104, 0.9999, -2.494e-05, 0.003989, 0.9995, 0.03103, -0.1553, 0.983, -0.09837, 0.02797, 0.9898, 0.1396, -0.2945, -0.6702, -0.6812, -0.3131, -0.805, -0.5039, -0.09303, -0.9289, -0.3584, 0.3853, 0.6998, 0.6015, 0.194, 0.9398, 0.2813, 0.3135, 0.8023, 0.508, -0.1378, 0.1734, -0.9752, -0.1378, 0.1734, -0.9752, -0.1378, 0.1734, -0.9752, -0.2064, 0.968, -0.1424, -0.4606, 0.8278, -0.3204, -0.1553, 0.983, -0.09837, -0.771, 0.4145, 0.4834, -0.7146, 0.5405, 0.4441, -0.4932, 0.8649, 0.09374, 0.2101, -0.04128, 0.9768, 0.2048, -0.1593, 0.9658, 0.2048, -0.1594, 0.9657, -0.3635, -0.8657, -0.3441, -0.6426, -0.6075, -0.467, -0.7849, -0.1303, -0.6058, -0.6426, -0.6075, -0.467, -0.4237, -0.8641, -0.2717, -0.6623, -0.744, 0.08869, -0.02866, 0.2535, 0.9669, -0.01554, 0.2903, 0.9568, 0.04773, 0.5935, 0.8034, 0.841, 0.3058, 0.4464, 0.5928, 0.6595, 0.4623, 0.3541, 0.7274, 0.5878, -0.4486, -0.5437, 0.7093, -0.4486, -0.5437, 0.7093, -0.4486, -0.5437, 0.7093, -0.152, 0.7049, 0.6928, 0.01692, 0.4456, 0.895, 0.01692, 0.4456, 0.8951, -0.2945, -0.6702, -0.6812, -0.09303, -0.9289, -0.3584, -0.05339, -0.815, -0.577, -0.09303, -0.9289, -0.3584, -0.04667, -0.9784, -0.2012, 0.1504, -0.9714, -0.1839, 0.2725, 0.4905, -0.8277, 0.4656, 0.1268, -0.8759, 0.4656, 0.1268, -0.8759, -0.04667, -0.9784, -0.2012, -0.0586, -0.9952, -0.0783, -0.1403, -0.958, -0.25, -0.09303, -0.9289, -0.3584, -0.1491, -0.9674, -0.2047, -0.04667, -0.9784, -0.2012, 0.1861, 0.9825, 0.007967, 0.2046, 0.9787, -0.01539, 0.01331, 0.9998, -0.01778, -0.1066, 0.9839, -0.1436, -0.1852, 0.9826, 0.01217, 0.03644, 0.999, 0.02497, -0.209, -0.9529, -0.22, -0.387, -0.9073, -0.1646, -0.1486, -0.9733, -0.1748, 0.2813, 0.9592, -0.0267, 0.2046, 0.9787, -0.01539, 0.4042, 0.8983, 0.1726, -0.2197, -0.9499, -0.2223, -0.1458, -0.9693, -0.198, -0.4096, -0.7232, -0.5561, -0.3019, 0.9454, 0.123, -0.4347, 0.8831, 0.1766, -0.1852, 0.9826, 0.01217, -0.23, 0.6458, 0.728, -0.2588, 0.4549, 0.8521, -0.2589, 0.4549, 0.8521, 0.1959, -0.9472, 0.2539, -0.1184, -0.9569, 0.2652, 0.4907, -0.6376, 0.5939, -0.1184, -0.9569, 0.2652, -0.6408, -0.7676, -0.01154, -0.8321, -0.521, 0.1899, -0.2775, -0.4145, 0.8667, -0.2684, -0.3925, 0.8797, -0.2684, -0.3925, 0.8797, 0.1607, -0.4374, 0.8848, 0.3224, -0.1714, 0.931, 0.5024, 0.4352, 0.7471, -0.3308, -0.8293, -0.4504, -0.1942, -0.8459, -0.4967, 0.2517, -0.7154, -0.6518, 0.8566, 0.2969, 0.422, 0.8529, 0.3145, 0.4167, 0.8529, 0.3145, 0.4167, 0.1863, -0.5164, 0.8358, 0.1863, -0.5164, 0.8358, 0.1863, -0.5164, 0.8358, -0.209, -0.9529, -0.22, -0.1486, -0.9733, -0.1748, -0.1749, -0.9311, -0.3202, -0.1486, -0.9733, -0.1748, -0.03848, -0.953, -0.3004, 0.1139, -0.7326, -0.6711, -0.2851, 0.03967, -0.9577, -0.1292, -0.4003, -0.9073, -0.1292, -0.4003, -0.9073, -0.03848, -0.953, -0.3004, -0.06343, -0.9979, 0.01198, -0.2197, -0.9499, -0.2223, -0.1486, -0.9733, -0.1748, -0.1684, -0.9857, 0.006856, -0.03848, -0.953, -0.3004, 0.1724, 0.9806, -0.0937, 0.09214, 0.9788, -0.1831, 0.0162, 0.9999, -0.004293, -0.4137, 0.9085, 0.059, -0.03273, 0.9995, 0.004957, -0.02091, 0.9823, -0.186, -0.334, -0.942, 0.03313, -0.362, -0.919, 0.1563, -0.2357, -0.9709, -0.04253, 0.3677, 0.9188, -0.1435, 0.09214, 0.9788, -0.1831, 0.3946, 0.9006, -0.1821, -0.9028, 0.4107, 0.1276, -0.7111, 0.6958, 0.1011, -0.4137, 0.9085, 0.059, -0.1783, 0.8846, 0.4309, -0.2698, 0.7107, 0.6497, -0.2698, 0.7107, 0.6497, 0.4517, 0.1951, 0.8706, 0.438, 0.3467, 0.8294, 0.438, 0.3467, 0.8294, 0.9363, -0.2681, -0.2271, 0.9245, -0.3105, -0.221, 0.9245, -0.3105, -0.221, -0.3554, 0.1458, 0.9233, -0.4581, -0.1607, 0.8742, -0.4581, -0.1607, 0.8742, -0.2982, -0.9075, 0.2959, -0.06741, -0.864, 0.499, 0.3843, -0.5571, 0.7362, 0.8472, -0.4232, 0.3213, 0.9499, -0.1589, 0.2692, 0.8775, 0.4742, 0.07145, 0.3711, 0.5193, -0.7698, 0.3711, 0.5193, -0.7698, 0.3711, 0.5193, -0.7698, 0.5913, -0.786, 0.1807, 0.5418, -0.8348, -0.09762, 0.5418, -0.8348, -0.09765, 0.2181, 0.3328, 0.9174, 0.2181, 0.3328, 0.9174, 0.2181, 0.3328, 0.9174, -0.334, -0.942, 0.03313, -0.2357, -0.9709, -0.04253, -0.3916, -0.9137, -0.1089, -0.2357, -0.9709, -0.04253, -0.124, -0.9919, -0.02849, -0.1557, -0.9411, -0.3001, -0.4727, 0.8535, -0.219, -0.4727, 0.8535, -0.219, -0.4727, 0.8535, -0.219, -0.124, -0.9919, -0.02849, -0.06303, -0.9964, 0.05676, -0.1318, -0.9856, 0.1057, -0.2357, -0.9709, -0.04253, -0.1362, -0.9871, 0.0844, -0.124, -0.9919, -0.02849, 0.03985, 0.9714, -0.2343, -0.0009062, 0.9637, -0.2668, -0.01336, 0.9997, -0.01808, -0.05631, 0.9972, 0.04841, 0.01866, 0.9815, 0.1905, 0.07458, 0.994, -0.08005, -0.2361, -0.9379, 0.2543, -0.3162, -0.8474, 0.4266, -0.176, -0.9675, 0.1818, -0.03334, 0.9853, -0.1673, -0.0009062, 0.9637, -0.2668, 0.2871, 0.886, -0.3642, -0.7239, -0.3196, 0.6114, -0.7239, -0.3196, 0.6114, -0.7239, -0.3196, 0.6114, 0.07975, 0.925, 0.3715, 0.1073, 0.8585, 0.5015, 0.01866, 0.9815, 0.1905, 0.6616, 0.6532, 0.3684, 0.6478, 0.6703, 0.3621, 0.31, 0.9011, 0.3033, 0.6567, -0.4009, -0.6388, 0.6197, -0.5236, -0.5846, 0.6197, -0.5236, -0.5846, 0.1542, 0.2656, 0.9517, -0.08187, -0.09247, 0.9923, -0.08187, -0.09246, 0.9923, -0.296, -0.7964, 0.5274, -0.06172, -0.8593, 0.5078, 0.2431, -0.7656, 0.5957, -0.06172, -0.8593, 0.5078, -0.1696, -0.881, 0.4416, 0.3277, -0.9116, 0.2481, -0.4061, -0.1699, -0.8979, -0.4061, -0.1699, -0.8979, -0.4061, -0.1699, -0.8979, 0.4877, 0.7736, -0.4047, 0.4877, 0.7736, -0.4047, 0.4877, 0.7736, -0.4047, -0.5659, 0.7731, -0.2866, -0.5659, 0.7731, -0.2866, -0.5659, 0.7731, -0.2866, -0.2361, -0.9379, 0.2543, -0.176, -0.9675, 0.1818, -0.3056, -0.9276, 0.2151, -0.176, -0.9675, 0.1818, -0.1078, -0.9857, 0.1294, -0.2286, -0.9731, -0.02895, -0.6402, 0.7214, 0.2642, -0.6402, 0.7214, 0.2642, -0.6402, 0.7214, 0.2642, -0.1078, -0.9857, 0.1294, -0.003895, -0.9957, 0.0922, -0.06727, -0.9778, 0.1985, -0.176, -0.9675, 0.1818, -0.02595, -0.9772, 0.2106, -0.1078, -0.9857, 0.1294, -0.123, 0.9514, 0.2823, -0.1549, 0.9547, 0.2542, 0.01739, 0.9988, 0.04478, -0.7934, 0.6074, 0.04139, -0.1167, 0.9733, -0.1976, -0.3393, 0.9389, 0.05837, 0.3289, -0.8936, -0.3054, 0.4083, -0.8223, -0.3964, 0.1567, -0.9373, -0.3112, -0.3699, 0.8736, 0.3162, -0.1549, 0.9547, 0.2542, -0.4245, 0.8099, 0.4049, 0.6279, 0.7776, -0.03306, 0.4998, 0.8657, -0.02675, 0.4998, 0.8657, -0.02675, 0.0979, 0.9387, -0.3306, 0.1385, 0.8737, -0.4663, -0.1167, 0.9733, -0.1976, -0.2517, 0.7698, -0.5865, -0.2065, 0.8312, -0.5162, -0.03525, 0.935, -0.3529, -0.9667, 0.1842, 0.1775, -0.9724, -0.1644, 0.1656, -0.9724, -0.1644, 0.1656, 0.2951, 0.3257, -0.8982, 0.4405, -0.1434, -0.8862, 0.4405, -0.1434, -0.8862, 0.3106, -0.8493, -0.4269, 0.3873, -0.7762, -0.4976, 0.1391, -0.7895, -0.5978, -0.9876, 0.1553, 0.02252, -0.9907, 0.1362, 0.003421, -0.8272, 0.5478, 0.1251, 0.2258, -0.7673, 0.6002, 0.2258, -0.7673, 0.6002, 0.2258, -0.7673, 0.6002, -0.5222, -0.01404, -0.8527, -0.5795, -0.188, -0.793, -0.4511, -0.2288, -0.8627, -0.3029, 0.7132, 0.6321, -0.3226, 0.7708, 0.5494, -0.3361, 0.8933, 0.2984, -0.191, 0.8943, 0.4047, -0.191, 0.8943, 0.4047, -0.191, 0.8943, 0.4047, 0.1567, -0.9373, -0.3112, 0.2296, -0.9655, -0.123, 0.0006, -0.9379, -0.3469, 0.2296, -0.9655, -0.123, 0.3456, -0.9383, 0.01192, 0.6299, -0.7149, 0.3034, 0.2296, -0.9655, -0.123, 0.03042, -0.9975, -0.0641, 0.3456, -0.9383, 0.01192, 0.1567, -0.9373, -0.3112, 0.1221, -0.9592, -0.2551, 0.2296, -0.9655, -0.123, -0.2437, 0.9566, 0.1599, -0.1752, 0.975, 0.1369, -0.02396, 0.9997, -0.006557, 0.07424, 0.997, -0.02132, -0.07477, 0.997, 0.02035, -0.07839, 0.9948, 0.06454, 0.4105, -0.9011, -0.1394, 0.5945, -0.7257, -0.3463, 0.2734, -0.9609, -0.04377, -0.3904, 0.9051, 0.1688, -0.1752, 0.975, 0.1369, -0.6082, 0.7084, 0.3582, 0.4205, 0.9065, 0.03737, 0.421, 0.8994, -0.1175, 0.07424, 0.997, -0.02132, 0.07844, 0.9659, -0.2466, 0.2147, 0.7131, -0.6673, 0.2147, 0.7131, -0.6673, -0.5432, 0.09806, -0.8338, -0.5336, 0.3363, -0.776, -0.3439, 0.8253, -0.4479, -0.1447, -0.989, 0.03088, -0.04968, -0.9966, -0.06587, -0.6294, -0.7419, 0.2311, 0.3026, 0.2348, -0.9237, 0.3658, 0.1227, -0.9226, 0.3658, 0.1227, -0.9226, -0.4205, 0.743, 0.5207, -0.4205, 0.743, 0.5207, -0.4205, 0.743, 0.5207, -0.4164, 0.7582, 0.5018, -0.3881, 0.7734, 0.5012, -0.5964, 0.6666, 0.4473, -0.7134, 0.6861, -0.1425, -0.7134, 0.6861, -0.1425, -0.7134, 0.6861, -0.1425, -0.3419, 0.9387, 0.04337, -0.0655, 0.9802, 0.187, 0.1651, 0.887, -0.4313, -0.0655, 0.9802, 0.187, -0.3127, 0.8507, 0.4226, 0.2055, 0.7548, 0.623, 0.4105, -0.9011, -0.1394, 0.2734, -0.9609, -0.04377, 0.4111, -0.901, -0.1386, 0.2734, -0.9609, -0.04377, 0.04084, -0.9972, 0.06213, 0.06114, -0.9811, 0.1836, 0.3793, 0.9163, 0.1283, 0.4205, 0.9065, 0.03737, 0.1773, 0.9026, 0.3924, 0.04084, -0.9972, 0.06213, 0.04346, -0.9981, -0.04463, -0.0002205, -1.0, 0.0006314, 0.2734, -0.9609, -0.04377, 0.1819, -0.9742, -0.1337, 0.04084, -0.9972, 0.06213, 0.4761, -0.8159, 0.328, 0.4699, -0.8157, 0.3374, 0.1833, -0.9739, 0.1338, 0.1529, 0.9882, 0.00305, 0.2255, 0.9681, 0.1096, 0.3718, 0.8845, 0.2817, 0.1833, -0.9739, 0.1338, 0.2628, -0.9465, 0.1875, 0.04779, -0.9976, 0.05055, -0.05017, 0.9974, -0.05187, -0.3309, 0.6774, -0.6569, -0.2012, 0.9672, -0.1552, -0.5347, -0.7703, -0.3476, -0.4493, -0.8104, -0.376, -0.7095, -0.6362, -0.303, -0.3765, -0.811, -0.4478, -0.5347, -0.7703, -0.3476, -0.7095, -0.6362, -0.303, -0.03569, 0.9985, -0.04164, 0.01488, 0.9713, -0.2374, -0.02832, 0.9909, -0.1318, 0.2081, -0.9724, -0.1057, 0.2211, -0.9685, -0.1146, 0.1097, -0.9891, 0.09856, -0.4032, -0.6011, -0.69, -0.2376, -0.8907, -0.3876, -0.3131, -0.805, -0.5039, 0.7796, -0.173, 0.6019, 0.7796, -0.173, 0.6019, 0.7796, -0.173, 0.6019, -0.3131, -0.805, -0.5039, -0.4237, -0.8641, -0.2717, -0.6426, -0.6075, -0.467, 0.1054, 0.7615, 0.6396, 0.04773, 0.5935, 0.8034, 0.3135, 0.8023, 0.508, 0.3853, 0.6998, 0.6015, 0.3135, 0.8023, 0.508, 0.3676, 0.731, 0.5749, 0.1508, -0.3308, -0.9316, 0.08201, -0.04029, -0.9958, 0.1508, -0.3308, -0.9316, 0.0104, 0.9999, -2.494e-05, -0.2325, 0.9633, 0.1343, 0.1482, 0.9616, 0.2312, -0.003766, -0.9999, 0.01089, 0.006411, -0.9999, 0.01013, -0.0586, -0.9952, -0.0783, -0.1942, -0.8459, -0.4967, -0.3308, -0.8293, -0.4504, -0.387, -0.9073, -0.1646, 0.01105, -0.2263, -0.974, 0.01105, -0.2263, -0.974, 0.01105, -0.2263, -0.974, -0.387, -0.9073, -0.1646, -0.4727, -0.8229, -0.3152, -0.6408, -0.7676, -0.01154, 0.3737, 0.9083, 0.1882, 0.5024, 0.4352, 0.7471, 0.4042, 0.8983, 0.1726, 0.6761, -0.7051, 0.2139, 0.6761, -0.7051, 0.2139, 0.6761, -0.7051, 0.2139, -0.6334, -0.04375, 0.7726, -0.6334, -0.04375, 0.7726, -0.6334, -0.04375, 0.7726, 0.01331, 0.9998, -0.01778, -0.000242, 0.9996, -0.0267, 0.187, 0.9814, 0.04341, 0.1959, -0.9472, 0.2539, 0.0163, -0.9999, 0.005321, -0.06343, -0.9979, 0.01198, -0.3658, -0.9174, 0.157, -0.429, -0.8865, 0.1733, -0.362, -0.919, 0.1563, 0.3268, 0.9438, -0.04868, 0.3268, 0.9438, -0.04868, 0.3268, 0.9438, -0.04868, -0.362, -0.919, 0.1563, -0.06741, -0.864, 0.499, -0.2982, -0.9075, 0.2959, 0.434, 0.8886, -0.1483, 0.8775, 0.4742, 0.07145, 0.3946, 0.9006, -0.1821, 0.3677, 0.9188, -0.1435, 0.3946, 0.9006, -0.1821, 0.4547, 0.8583, -0.2379, -0.5686, -0.8031, 0.178, -0.5686, -0.8031, 0.178, -0.5686, -0.8031, 0.178, 0.0162, 0.9999, -0.004293, 0.04114, 0.9978, -0.05188, 0.2156, 0.9721, -0.09234, -0.04126, -0.9978, 0.05229, -0.01591, -0.9998, 0.01242, -0.06303, -0.9964, 0.05676, -0.258, -0.7856, 0.5623, -0.1696, -0.881, 0.4416, -0.3162, -0.8474, 0.4266, 0.5401, -0.5161, 0.6648, 0.5401, -0.5161, 0.6648, 0.5401, -0.5161, 0.6648, -0.3162, -0.8474, 0.4266, -0.06172, -0.8593, 0.5078, -0.296, -0.7964, 0.5274, 0.5153, 0.7295, -0.4497, 0.6745, 0.6088, -0.4178, 0.2871, 0.886, -0.3642, -0.03334, 0.9853, -0.1673, 0.2871, 0.886, -0.3642, 0.1277, 0.9806, -0.1485, 0.09022, -0.967, -0.2383, 0.1268, -0.9629, -0.2384, 0.1114, -0.9695, -0.2183, -0.01336, 0.9997, -0.01808, 0.2091, 0.9708, 0.1176, 0.1529, 0.9561, -0.2499, 0.02846, -0.9995, 0.01688, 0.006411, -0.9998, -0.0201, -0.003895, -0.9957, 0.0922, 0.5103, -0.7412, -0.4362, 0.6164, -0.6005, -0.5094, 0.4083, -0.8223, -0.3964, -0.3029, 0.7132, 0.6321, -0.2171, 0.3397, 0.9151, -0.3226, 0.7708, 0.5494, 0.4083, -0.8223, -0.3964, 0.3873, -0.7762, -0.4976, 0.3106, -0.8493, -0.4269, -0.5229, 0.8432, 0.1249, -0.8272, 0.5478, 0.1251, -0.4245, 0.8099, 0.4049, -0.3699, 0.8736, 0.3162, -0.4245, 0.8099, 0.4049, -0.5324, 0.8255, 0.1872, -0.4052, -0.3351, -0.8506, -0.1685, -0.2935, -0.941, -0.4511, -0.2288, -0.8627, 0.01739, 0.9988, 0.04478, -0.01444, 0.9864, -0.1638, -0.1705, 0.9621, 0.2126, -0.05791, -0.9982, 0.01613, -0.03354, -0.999, 0.02784, 0.03042, -0.9975, -0.0641, 0.7364, -0.4104, -0.5378, 0.7828, -0.3912, -0.4839, 0.5945, -0.7257, -0.3463, -0.0655, 0.9802, 0.187, -0.3419, 0.9387, 0.04337, -0.3127, 0.8507, 0.4226, 0.5945, -0.7257, -0.3463, 0.7782, -0.5134, -0.3616, 0.6411, -0.7092, -0.2934, -0.6424, 0.706, 0.2983, -0.5964, 0.6666, 0.4473, -0.6082, 0.7084, 0.3582, 0.3818, -0.9171, -0.1145, 0.3818, -0.9171, -0.1145, 0.3818, -0.9171, -0.1145, -0.5055, 0.8474, -0.1623, -0.5055, 0.8474, -0.1623, -0.5055, 0.8474, -0.1623, -0.02396, 0.9997, -0.006557, -0.2305, 0.9495, -0.2128, -0.2955, 0.9422, 0.158, -0.1447, -0.989, 0.03088, 0.03375, -0.9989, -0.03388, 0.04346, -0.9981, -0.04463, 0.05509, -0.9971, 0.05327, 0.1833, -0.9739, 0.1338, 0.04779, -0.9976, 0.05055, -0.02832, 0.9909, -0.1318, -0.05017, 0.9974, -0.05187, -0.2012, 0.9672, -0.1552, -0.05328, 0.996, -0.07157, -0.03569, 0.9985, -0.04164, -0.02832, 0.9909, -0.1318, -0.3635, -0.8657, -0.3441, -0.3131, -0.805, -0.5039, -0.6426, -0.6075, -0.467, 0.1482, 0.9616, 0.2312, 0.1054, 0.7615, 0.6396, 0.3135, 0.8023, 0.508, 0.1578, 0.9618, 0.2236, 0.0104, 0.9999, -2.494e-05, 0.1482, 0.9616, 0.2312, -0.1184, -0.9569, 0.2652, -0.387, -0.9073, -0.1646, -0.6408, -0.7676, -0.01154, 0.187, 0.9814, 0.04341, 0.3737, 0.9083, 0.1882, 0.4042, 0.8983, 0.1726, 0.1861, 0.9825, 0.007967, 0.01331, 0.9998, -0.01778, 0.187, 0.9814, 0.04341, -0.1986, -0.9719, 0.1265, -0.362, -0.919, 0.1563, -0.2982, -0.9075, 0.2959, 0.2156, 0.9721, -0.09234, 0.434, 0.8886, -0.1483, 0.3946, 0.9006, -0.1821, 0.1724, 0.9806, -0.0937, 0.0162, 0.9999, -0.004293, 0.2156, 0.9721, -0.09234, -0.09997, -0.9567, 0.2732, -0.3162, -0.8474, 0.4266, -0.296, -0.7964, 0.5274, 0.1529, 0.9561, -0.2499, 0.5153, 0.7295, -0.4497, 0.2871, 0.886, -0.3642, 0.03985, 0.9714, -0.2343, -0.01336, 0.9997, -0.01808, 0.1529, 0.9561, -0.2499, 0.1473, -0.9585, -0.2441, 0.4083, -0.8223, -0.3964, 0.3106, -0.8493, -0.4269, -0.1705, 0.9621, 0.2126, -0.5229, 0.8432, 0.1249, -0.4245, 0.8099, 0.4049, -0.123, 0.9514, 0.2823, 0.01739, 0.9988, 0.04478, -0.1705, 0.9621, 0.2126, -0.04968, -0.9966, -0.06587, 0.5945, -0.7257, -0.3463, 0.6411, -0.7092, -0.2934, -0.2955, 0.9422, 0.158, -0.6424, 0.706, 0.2983, -0.6082, 0.7084, 0.3582, -0.2437, 0.9566, 0.1599, -0.02396, 0.9997, -0.006557, -0.2955, 0.9422, 0.158, 0.05638, -0.9966, 0.06084, 0.05509, -0.9971, 0.05327, 0.1097, -0.9891, 0.09856, -0.1491, -0.9674, -0.2047, -0.3635, -0.8657, -0.3441, -0.0586, -0.9952, -0.0783, -0.1684, -0.9857, 0.006856, -0.1184, -0.9569, 0.2652, -0.06343, -0.9979, 0.01198, -0.1362, -0.9871, 0.0844, -0.1986, -0.9719, 0.1265, -0.06303, -0.9964, 0.05676, -0.02595, -0.9772, 0.2106, -0.09997, -0.9567, 0.2732, -0.003895, -0.9957, 0.0922, 0.1221, -0.9592, -0.2551, 0.1473, -0.9585, -0.2441, 0.03042, -0.9975, -0.0641, 0.1819, -0.9742, -0.1337, -0.04968, -0.9966, -0.06587, 0.04346, -0.9981, -0.04463])] * 3)])
me_mesh_001 = bpy.data.meshes.new('Mesh.001')
me_mesh_001.from_pydata([(0.1203, 0.1202, 0.05672), (2.068, -6.594, 16.88), (-0.06263, -7.11, 15.99), (-1.931, -6.299, 15.87), (0.04317, -6.855, 19.54), (-2.508, -11.1, 22.5), (-0.5398, -20.64, 32.31), (2.788, -17.16, 27.11), (-2.128, -35.42, 34.94), (-2.931, -39.47, 39.73), (2.678, -41.46, 40.58), (2.645, -38.1, 35.87), (-0.2816, -64.87, 36.39), (-2.837, -59.71, 37.31), (-0.7526, -54.97, 42.69), (3.808, -69.67, 37.87), (-4.285, -70.08, 40.17), (3.852, -71.9, 41.59), (-0.8896, -71.51, 42.96), (8.079, -86.84, 40.54), (5.982, -86.82, 34.19), (-3.46, -86.81, 32.69), (-8.079, -86.84, 38.02), (-5.982, -86.82, 44.37), (3.46, -86.81, 45.87)], [], [(23, 20, 19), (2, 3, 0), (3, 4, 0), (7, 5, 2), (5, 6, 4), (6, 7, 4), (11, 8, 5), (8, 9, 5), (6, 10, 7), (10, 11, 7), (12, 13, 8), (10, 17, 11), (17, 15, 11), (14, 17, 10), (16, 18, 14), (12, 16, 13), (19, 20, 15), (20, 21, 12), (21, 22, 16), (22, 23, 16), (23, 24, 18), (24, 19, 17), (0, 1, 2), (0, 4, 1), (3, 5, 4), (1, 7, 2), (2, 5, 3), (4, 7, 1), (7, 11, 5), (5, 9, 6), (6, 9, 10), (11, 12, 8), (9, 14, 10), (8, 13, 9), (11, 15, 12), (9, 16, 14), (14, 18, 17), (13, 16, 9), (15, 20, 12), (12, 21, 16), (16, 23, 18), (18, 24, 17), (17, 19, 15), (22, 21, 20), (23, 22, 20), (24, 23, 19)])
me_mesh_001.polygons.foreach_set('use_smooth', [True] * 46)
_uv = me_mesh_001.uv_layers.new(name='UVW')
_uv.uv.foreach_set('vector', [0.159, 0.8314, 0.841, 0.1686, 0.9823, 0.5878, 0.2445, 0.1522, 0.4914, 0.137, 0.7676, -3.958e-05, 0.4914, 0.137, 0.7792, 0.1538, 0.7676, -3.958e-05, 0.04846, 0.2761, 0.6118, 0.2031, 0.2445, 0.1522, 0.6118, 0.2031, 0.7197, 0.3214, 0.7792, 0.1538, 0.7197, 0.3214, 0.9286, 0.2679, 0.7792, 0.1538, 0.03685, 0.4981, 0.3623, 0.4816, 0.6118, 0.2031, 0.3623, 0.4816, 0.6249, 0.5169, 0.6118, 0.2031, 0.7197, 0.3214, 0.8769, 0.5413, 0.9286, 0.2679, 0.8769, 0.5413, 1.0, 0.5009, 0.9286, 0.2679, 0.257, 0.8036, 0.3585, 0.7281, 0.3623, 0.4816, 0.8769, 0.5413, 0.8947, 0.8399, 1.0, 0.5009, 0.0, 0.7709, 0.1013, 0.8269, 0.03685, 0.4981, 0.7168, 0.6767, 0.8947, 0.8399, 0.8769, 0.5413, 0.5737, 0.8429, 0.7179, 0.8453, 0.7168, 0.6767, 0.257, 0.8036, 0.5737, 0.8429, 0.3585, 0.7281, 0.0, 1.0, 0.1228, 1.0, 0.1013, 0.8269, 0.1228, 1.0, 0.319, 1.0, 0.257, 0.8036, 0.319, 1.0, 0.4713, 1.0, 0.5737, 0.8429, 0.4713, 1.0, 0.6228, 1.0, 0.5737, 0.8429, 0.6228, 1.0, 0.819, 1.0, 0.7179, 0.8453, 0.819, 1.0, 0.9713, 1.0, 0.8947, 0.8399, 0.2907, 4.4e-05, 0.02912, 0.1441, 0.2445, 0.1522, 0.7676, -3.958e-05, 0.7792, 0.1538, 0.958, 0.1439, 0.4914, 0.137, 0.6118, 0.2031, 0.7792, 0.1538, 0.02912, 0.1441, 0.04846, 0.2761, 0.2445, 0.1522, 0.2445, 0.1522, 0.6118, 0.2031, 0.4914, 0.137, 0.7792, 0.1538, 0.9286, 0.2679, 0.958, 0.1439, 0.04846, 0.2761, 0.03685, 0.4981, 0.6118, 0.2031, 0.6118, 0.2031, 0.6249, 0.5169, 0.7197, 0.3214, 0.7197, 0.3214, 0.6249, 0.5169, 0.8769, 0.5413, 0.03685, 0.4981, 0.257, 0.8036, 0.3623, 0.4816, 0.6249, 0.5169, 0.7168, 0.6767, 0.8769, 0.5413, 0.3623, 0.4816, 0.3585, 0.7281, 0.6249, 0.5169, 0.03685, 0.4981, 0.1013, 0.8269, 0.257, 0.8036, 0.6249, 0.5169, 0.5737, 0.8429, 0.7168, 0.6767, 0.7168, 0.6767, 0.7179, 0.8453, 0.8947, 0.8399, 0.3585, 0.7281, 0.5737, 0.8429, 0.6249, 0.5169, 0.1013, 0.8269, 0.1228, 1.0, 0.257, 0.8036, 0.257, 0.8036, 0.319, 1.0, 0.5737, 0.8429, 0.5737, 0.8429, 0.6228, 1.0, 0.7179, 0.8453, 0.7179, 0.8453, 0.819, 1.0, 0.8947, 0.8399, 0.8947, 0.8399, 0.9713, 1.0, 1.0, 0.8645, 0.01766, 0.4122, 0.3002, 0.06966, 0.841, 0.1686, 0.159, 0.8314, 0.01766, 0.4122, 0.841, 0.1686, 0.6998, 0.9303, 0.159, 0.8314, 0.9823, 0.5878])
me_mesh_001.materials.append(mat_mat_2)
me_mesh_001.use_remesh_fix_poles = True
me_mesh_001.use_remesh_preserve_attributes = False
me_mesh_001.update()
me_mesh_001.normals_split_custom_set([tuple(v) for v in zip(*[iter([-0.5539, -0.532, 0.6405, 0.5566, -0.5311, -0.6389, 0.8305, -0.5332, 0.1613, 0.01858, -0.8351, -0.5498, -0.985, 0.09045, -0.1469, -0.02978, 0.4016, -0.9153, -0.985, 0.09045, -0.1469, 0.01211, 0.8195, 0.573, -0.02978, 0.4016, -0.9153, 0.9723, 0.1827, -0.146, -0.9982, 0.01316, 0.05811, 0.01858, -0.8351, -0.5498, -0.9982, 0.01316, 0.05811, -0.1488, 0.5232, 0.8391, 0.01211, 0.8195, 0.573, -0.1488, 0.5232, 0.8391, 0.9723, 0.1827, -0.146, 0.01211, 0.8195, 0.573, 0.7797, -0.1139, -0.6157, -0.6303, -0.271, -0.7275, -0.9982, 0.01316, 0.05811, -0.6303, -0.271, -0.7275, -0.7494, 0.2218, 0.6239, -0.9982, 0.01316, 0.05811, -0.1488, 0.5232, 0.8391, 0.6548, 0.1998, 0.7289, 0.9723, 0.1827, -0.146, 0.6548, 0.1998, 0.7289, 0.7797, -0.1139, -0.6157, 0.9723, 0.1827, -0.146, -0.1584, -0.009677, -0.9873, -0.7523, -0.03346, -0.6579, -0.6303, -0.271, -0.7275, 0.6548, 0.1998, 0.7289, 0.7573, 0.194, 0.6236, 0.7797, -0.1139, -0.6157, 0.7573, 0.194, 0.6236, 0.879, 0.1649, -0.4473, 0.7797, -0.1139, -0.6157, -0.1807, 0.05723, 0.9819, 0.7573, 0.194, 0.6236, 0.6548, 0.1998, 0.7289, -0.9753, 0.1803, 0.1275, -0.1689, 0.1534, 0.9736, -0.1807, 0.05723, 0.9819, -0.1584, -0.009677, -0.9873, -0.9753, 0.1803, 0.1275, -0.7523, -0.03346, -0.6579, 0.8305, -0.5332, 0.1613, 0.5566, -0.5311, -0.6389, 0.879, 0.1649, -0.4473, 0.5566, -0.5311, -0.6389, -0.3158, -0.5253, -0.7901, -0.1584, -0.009677, -0.9873, -0.3158, -0.5253, -0.7901, -0.8339, -0.5196, -0.1861, -0.9753, 0.1803, 0.1275, -0.8339, -0.5196, -0.1861, -0.5539, -0.532, 0.6405, -0.9753, 0.1803, 0.1275, -0.5539, -0.532, 0.6405, 0.2938, -0.5379, 0.7902, -0.1689, 0.1534, 0.9736, 0.2938, -0.5379, 0.7902, 0.8305, -0.5332, 0.1613, 0.7573, 0.194, 0.6236, -0.02978, 0.4016, -0.9153, 0.9698, 0.2152, -0.1148, 0.01858, -0.8351, -0.5498, -0.02978, 0.4016, -0.9153, 0.01211, 0.8195, 0.573, 0.9698, 0.2152, -0.1148, -0.985, 0.09045, -0.1469, -0.9982, 0.01316, 0.05811, 0.01211, 0.8195, 0.573, 0.9698, 0.2152, -0.1148, 0.9723, 0.1827, -0.146, 0.01858, -0.8351, -0.5498, 0.01858, -0.8351, -0.5498, -0.9982, 0.01316, 0.05811, -0.985, 0.09045, -0.1469, 0.01211, 0.8195, 0.573, 0.9723, 0.1827, -0.146, 0.9698, 0.2152, -0.1148, 0.9723, 0.1827, -0.146, 0.7797, -0.1139, -0.6157, -0.9982, 0.01316, 0.05811, -0.9982, 0.01316, 0.05811, -0.7494, 0.2218, 0.6239, -0.1488, 0.5232, 0.8391, -0.1488, 0.5232, 0.8391, -0.7494, 0.2218, 0.6239, 0.6548, 0.1998, 0.7289, 0.7797, -0.1139, -0.6157, -0.1584, -0.009677, -0.9873, -0.6303, -0.271, -0.7275, -0.7494, 0.2218, 0.6239, -0.1807, 0.05723, 0.9819, 0.6548, 0.1998, 0.7289, -0.6303, -0.271, -0.7275, -0.7523, -0.03346, -0.6579, -0.7494, 0.2218, 0.6239, 0.7797, -0.1139, -0.6157, 0.879, 0.1649, -0.4473, -0.1584, -0.009677, -0.9873, -0.7494, 0.2218, 0.6239, -0.9753, 0.1803, 0.1275, -0.1807, 0.05723, 0.9819, -0.1807, 0.05723, 0.9819, -0.1689, 0.1534, 0.9736, 0.7573, 0.194, 0.6236, -0.7523, -0.03346, -0.6579, -0.9753, 0.1803, 0.1275, -0.7494, 0.2218, 0.6239, 0.879, 0.1649, -0.4473, 0.5566, -0.5311, -0.6389, -0.1584, -0.009677, -0.9873, -0.1584, -0.009677, -0.9873, -0.3158, -0.5253, -0.7901, -0.9753, 0.1803, 0.1275, -0.9753, 0.1803, 0.1275, -0.5539, -0.532, 0.6405, -0.1689, 0.1534, 0.9736, -0.1689, 0.1534, 0.9736, 0.2938, -0.5379, 0.7902, 0.7573, 0.194, 0.6236, 0.7573, 0.194, 0.6236, 0.8305, -0.5332, 0.1613, 0.879, 0.1649, -0.4473, -0.8339, -0.5196, -0.1861, -0.3158, -0.5253, -0.7901, 0.5566, -0.5311, -0.6389, -0.5539, -0.532, 0.6405, -0.8339, -0.5196, -0.1861, 0.5566, -0.5311, -0.6389, 0.2938, -0.5379, 0.7902, -0.5539, -0.532, 0.6405, 0.8305, -0.5332, 0.1613])] * 3)])

# ---- objects
ob_plant_1 = bpy.data.objects.new('plant_1', me_mesh)
ob_branch_1 = bpy.data.objects.new('branch_1', me_mesh_001)
ob_plant_bigleaf_b = bpy.data.objects.new('plant_bigleaf_b', None)

# ---- transforms, parenting, visibility, modifiers, constraints
ob_plant_1.parent = ob_plant_bigleaf_b
ob_plant_1.location = (30.6, 76.11, 12.89)
ob_plant_1.color = (0.8, 0.8, 0.8, 1.0)
ob_branch_1.parent = ob_plant_bigleaf_b
ob_branch_1.location = (1.421e-14, 88.34, -32.9)
ob_branch_1.color = (0.8, 0.8, 0.8, 1.0)
ob_plant_bigleaf_b.location = (-1.066e-16, 0.07497, 0.0)
ob_plant_bigleaf_b.rotation_euler = (1.571, 5.523e-08, 1.92)
ob_plant_bigleaf_b.scale = (0.01, 0.01, 0.01)
ob_plant_bigleaf_b.color = (0.8, 0.8, 0.8, 1.0)

# ---- collection membership
scene.collection.objects.link(ob_plant_1)
scene.collection.objects.link(ob_branch_1)
scene.collection.objects.link(ob_plant_bigleaf_b)

# ---- scene / render settings (as saved in the file)
scene.frame_start = 1; scene.frame_end = 250; scene.frame_set(1)
scene.render.engine = 'BLENDER_EEVEE_NEXT'
scene.render.fps = 30
scene.cycles.sampling_pattern = 'TABULATED_SOBOL'
scene.cycles.use_light_tree = False
scene.view_settings.view_transform = 'Filmic'
bpy.context.view_layer.update()

# ---- added for rendering (the .blend has no active camera and no usable light): camera, sun
cam_auto = bpy.data.cameras.new('AutoCamera')
cam_auto.lens = 50.0
cam_auto.sensor_width = 36.0
cam_auto.clip_end = 1000.0
ob_auto_camera = bpy.data.objects.new('AutoCamera', cam_auto)
scene.collection.objects.link(ob_auto_camera)
ob_auto_camera.location = (2.15917, -2.49049, 2.16034)
ob_auto_camera.rotation_euler = (1.09748, -7.21219e-08, 0.694738)
scene.camera = ob_auto_camera
light_auto_sun = bpy.data.lights.new('AutoSun', 'SUN')
light_auto_sun.energy = 3.0
light_auto_sun.angle = 0.0523599
ob_auto_sun = bpy.data.objects.new('AutoSun', light_auto_sun)
scene.collection.objects.link(ob_auto_sun)
ob_auto_sun.rotation_euler = (0.872665, 0.174533, 0.523599)
bpy.context.view_layer.update()
